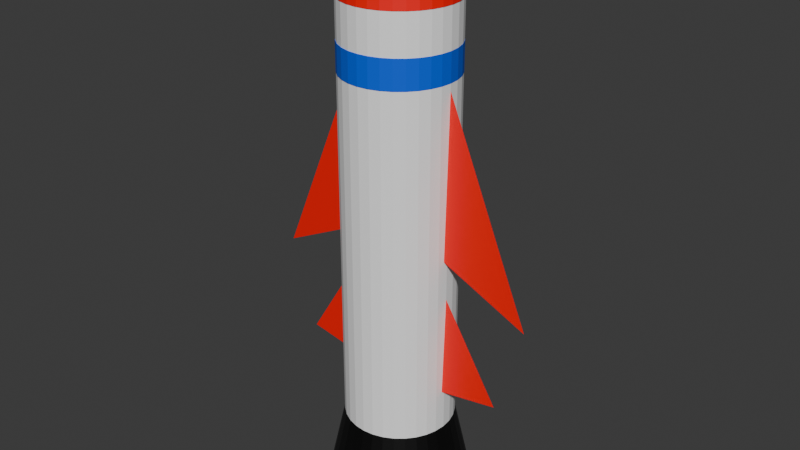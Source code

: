 # Source: Rocket.blend  (saved by Blender 4.5.91; exported with 4.5.12 LTS)
import bpy
from mathutils import Matrix  # noqa: F401  (used for matrix-valued properties, if any)

bpy.ops.wm.read_factory_settings(use_empty=True)
scene = bpy.context.scene
scene.name = 'Scene'

# ---- collections
col_main = bpy.data.collections.new('Main'); scene.collection.children.link(col_main)
col_wings = bpy.data.collections.new('Wings'); scene.collection.children.link(col_wings)
col_thruster = bpy.data.collections.new('Thruster'); scene.collection.children.link(col_thruster)
col_warhead = bpy.data.collections.new('Warhead'); scene.collection.children.link(col_warhead)

# ---- materials (node trees are filled in below, after node groups)
mat_material_002 = bpy.data.materials.new('Material.002')
mat_material_006 = bpy.data.materials.new('Material.006')
mat_material_003 = bpy.data.materials.new('Material.003')
mat_material_004 = bpy.data.materials.new('Material.004')
mat_material_001 = bpy.data.materials.new('Material.001')
mat_material_007 = bpy.data.materials.new('Material.007')

# ---- material node trees
mat_material_002.use_nodes = True; mat_material_002.node_tree.nodes.clear()
_N = mat_material_002.node_tree.nodes; _L = mat_material_002.node_tree.links
n0 = _N.new('ShaderNodeBsdfPrincipled'); n0.name = 'Principled BSDF'; n0.location = (-200, 100)
n0.inputs[0].default_value = (1.0, 1.0, 1.0, 1.0)
n1 = _N.new('ShaderNodeOutputMaterial'); n1.name = 'Material Output'; n1.location = (200, 100)
_L.new(n0.outputs[0], n1.inputs[0])
n1.is_active_output = True
mat_material_006.use_nodes = True; mat_material_006.node_tree.nodes.clear()
_N = mat_material_006.node_tree.nodes; _L = mat_material_006.node_tree.links
n0 = _N.new('ShaderNodeBsdfPrincipled'); n0.name = 'Principled BSDF'; n0.location = (-200, 100)
n0.inputs[0].default_value = (0.0, 0.1056, 0.8001, 1.0)
n1 = _N.new('ShaderNodeOutputMaterial'); n1.name = 'Material Output'; n1.location = (200, 100)
_L.new(n0.outputs[0], n1.inputs[0])
n1.is_active_output = True
mat_material_003.use_nodes = True; mat_material_003.node_tree.nodes.clear()
_N = mat_material_003.node_tree.nodes; _L = mat_material_003.node_tree.links
n0 = _N.new('ShaderNodeBsdfPrincipled'); n0.name = 'Principled BSDF'; n0.location = (-200, 100)
n0.inputs[0].default_value = (1.0, 0.0, 0.0, 1.0)
n1 = _N.new('ShaderNodeOutputMaterial'); n1.name = 'Material Output'; n1.location = (200, 100)
_L.new(n0.outputs[0], n1.inputs[0])
n1.is_active_output = True
mat_material_004.use_nodes = True; mat_material_004.node_tree.nodes.clear()
_N = mat_material_004.node_tree.nodes; _L = mat_material_004.node_tree.links
n0 = _N.new('ShaderNodeBsdfPrincipled'); n0.name = 'Principled BSDF'; n0.location = (-200, 100)
n0.inputs[0].default_value = (1.0, 0.0, 0.0, 1.0)
n1 = _N.new('ShaderNodeOutputMaterial'); n1.name = 'Material Output'; n1.location = (200, 100)
_L.new(n0.outputs[0], n1.inputs[0])
n1.is_active_output = True
mat_material_001.use_nodes = True; mat_material_001.node_tree.nodes.clear()
_N = mat_material_001.node_tree.nodes; _L = mat_material_001.node_tree.links
n0 = _N.new('ShaderNodeBsdfPrincipled'); n0.name = 'Principled BSDF'; n0.location = (-200, 100)
n0.inputs[0].default_value = (0.0, 0.0, 0.0, 1.0)
n1 = _N.new('ShaderNodeOutputMaterial'); n1.name = 'Material Output'; n1.location = (200, 100)
_L.new(n0.outputs[0], n1.inputs[0])
n1.is_active_output = True
mat_material_007.use_nodes = True; mat_material_007.node_tree.nodes.clear()
_N = mat_material_007.node_tree.nodes; _L = mat_material_007.node_tree.links
n0 = _N.new('ShaderNodeBsdfPrincipled'); n0.name = 'Principled BSDF'; n0.location = (-200, 100)
n0.inputs[0].default_value = (1.0, 0.0, 0.0, 1.0)
n1 = _N.new('ShaderNodeOutputMaterial'); n1.name = 'Material Output'; n1.location = (200, 100)
_L.new(n0.outputs[0], n1.inputs[0])
n1.is_active_output = True

# ---- world
world_world = bpy.data.worlds.new('World'); scene.world = world_world
world_world.use_nodes = True; world_world.node_tree.nodes.clear()
_N = world_world.node_tree.nodes; _L = world_world.node_tree.links
n0 = _N.new('ShaderNodeOutputWorld'); n0.name = 'World Output'; n0.location = (200, 100)
n1 = _N.new('ShaderNodeBackground'); n1.name = 'Background'; n1.location = (-200, 100)
n1.inputs[0].default_value = (0.05088, 0.05088, 0.05088, 1.0)
_L.new(n1.outputs[0], n0.inputs[0])
n0.is_active_output = True
world_world.color = (0.05088, 0.05088, 0.05088)
world_world.sun_shadow_jitter_overblur = 0.0

# ---- meshes
me_cylinder_001 = bpy.data.meshes.new('Cylinder.001')
me_cylinder_001.from_pydata([(1.046e-08, 0.3906, -1.5), (-7.742e-09, 0.3906, -1.25), (0.07621, 0.3831, -1.5), (0.07621, 0.3831, -1.25), (0.1495, 0.3609, -1.5), (0.1495, 0.3609, -1.25), (0.217, 0.3248, -1.5), (0.217, 0.3248, -1.25), (0.2762, 0.2762, -1.5), (0.2762, 0.2762, -1.25), (0.3248, 0.217, -1.5), (0.3248, 0.217, -1.25), (0.3609, 0.1495, -1.5), (0.3609, 0.1495, -1.25), (0.3831, 0.07621, -1.5), (0.3831, 0.07621, -1.25), (0.3906, 8.848e-09, -1.5), (0.3906, -1.135e-09, -1.25), (0.3831, -0.07621, -1.5), (0.3831, -0.07621, -1.25), (0.3609, -0.1495, -1.5), (0.3609, -0.1495, -1.25), (0.3248, -0.217, -1.5), (0.3248, -0.217, -1.25), (0.2762, -0.2762, -1.5), (0.2762, -0.2762, -1.25), (0.217, -0.3248, -1.5), (0.217, -0.3248, -1.25), (0.1495, -0.3609, -1.5), (0.1495, -0.3609, -1.25), (0.07621, -0.3831, -1.5), (0.07621, -0.3831, -1.25), (1.046e-08, -0.3906, -1.5), (-7.742e-09, -0.3906, -1.25), (-0.07621, -0.3831, -1.5), (-0.07621, -0.3831, -1.25), (-0.1495, -0.3609, -1.5), (-0.1495, -0.3609, -1.25), (-0.217, -0.3248, -1.5), (-0.217, -0.3248, -1.25), (-0.2762, -0.2762, -1.5), (-0.2762, -0.2762, -1.25), (-0.3248, -0.217, -1.5), (-0.3248, -0.217, -1.25), (-0.3609, -0.1495, -1.5), (-0.3609, -0.1495, -1.25), (-0.3831, -0.07621, -1.5), (-0.3831, -0.07621, -1.25), (-0.3906, 8.848e-09, -1.5), (-0.3906, -1.135e-09, -1.25), (-0.3831, 0.07621, -1.5), (-0.3831, 0.07621, -1.25), (-0.3609, 0.1495, -1.5), (-0.3609, 0.1495, -1.25), (-0.3248, 0.217, -1.5), (-0.3248, 0.217, -1.25), (-0.2762, 0.2762, -1.5), (-0.2762, 0.2762, -1.25), (-0.217, 0.3248, -1.5), (-0.217, 0.3248, -1.25), (-0.1495, 0.3609, -1.5), (-0.1495, 0.3609, -1.25), (-0.07621, 0.3831, -1.5), (-0.07621, 0.3831, -1.25), (0.07621, 0.3831, -1.25), (-7.742e-09, 0.3906, -1.25), (0.1495, 0.3609, -1.25), (0.217, 0.3248, -1.25), (0.2762, 0.2762, -1.25), (0.3248, 0.217, -1.25), (0.3609, 0.1495, -1.25), (0.3831, 0.07621, -1.25), (0.3906, -1.135e-09, -1.25), (0.3831, -0.07621, -1.25), (0.3609, -0.1495, -1.25), (0.3248, -0.217, -1.25), (0.2762, -0.2762, -1.25), (0.217, -0.3248, -1.25), (0.1495, -0.3609, -1.25), (0.07621, -0.3831, -1.25), (-7.742e-09, -0.3906, -1.25), (-0.07621, -0.3831, -1.25), (-0.1495, -0.3609, -1.25), (-0.217, -0.3248, -1.25), (-0.2762, -0.2762, -1.25), (-0.3248, -0.217, -1.25), (-0.3609, -0.1495, -1.25), (-0.3831, -0.07621, -1.25), (-0.3906, -1.135e-09, -1.25), (-0.3831, 0.07621, -1.25), (-0.3609, 0.1495, -1.25), (-0.3248, 0.217, -1.25), (-0.2762, 0.2762, -1.25), (-0.217, 0.3248, -1.25), (-0.1495, 0.3609, -1.25), (-0.07621, 0.3831, -1.25), (0.07621, 0.3831, -0.5), (-7.742e-09, 0.3906, -0.5), (0.1495, 0.3609, -0.5), (0.217, 0.3248, -0.5), (0.2762, 0.2762, -0.5), (0.3248, 0.217, -0.5), (0.3609, 0.1495, -0.5), (0.3831, 0.07621, -0.5), (0.3906, -1.135e-09, -0.5), (0.3831, -0.07621, -0.5), (0.3609, -0.1495, -0.5), (0.3248, -0.217, -0.5), (0.2762, -0.2762, -0.5), (0.217, -0.3248, -0.5), (0.1495, -0.3609, -0.5), (0.07621, -0.3831, -0.5), (-7.742e-09, -0.3906, -0.5), (-0.07621, -0.3831, -0.5), (-0.1495, -0.3609, -0.5), (-0.217, -0.3248, -0.5), (-0.2762, -0.2762, -0.5), (-0.3248, -0.217, -0.5), (-0.3609, -0.1495, -0.5), (-0.3831, -0.07621, -0.5), (-0.3906, -1.135e-09, -0.5), (-0.3831, 0.07621, -0.5), (-0.3609, 0.1495, -0.5), (-0.3248, 0.217, -0.5), (-0.2762, 0.2762, -0.5), (-0.217, 0.3248, -0.5), (-0.1495, 0.3609, -0.5), (-0.07621, 0.3831, -0.5), (0.07621, 0.3831, -0.25), (7.118e-09, 0.3906, -0.25), (0.1495, 0.3609, -0.25), (0.217, 0.3248, -0.25), (0.2762, 0.2762, -0.25), (0.3248, 0.217, -0.25), (0.3609, 0.1495, -0.25), (0.3831, 0.07621, -0.25), (0.3906, -1.135e-09, -0.25), (0.3831, -0.07621, -0.25), (0.3609, -0.1495, -0.25), (0.3248, -0.217, -0.25), (0.2762, -0.2762, -0.25), (0.217, -0.3248, -0.25), (0.1495, -0.3609, -0.25), (0.07621, -0.3831, -0.25), (7.118e-09, -0.3906, -0.25), (-0.07621, -0.3831, -0.25), (-0.1495, -0.3609, -0.25), (-0.217, -0.3248, -0.25), (-0.2762, -0.2762, -0.25), (-0.3248, -0.217, -0.25), (-0.3609, -0.1495, -0.25), (-0.3831, -0.07621, -0.25), (-0.3906, -1.135e-09, -0.25), (-0.3831, 0.07621, -0.25), (-0.3609, 0.1495, -0.25), (-0.3248, 0.217, -0.25), (-0.2762, 0.2762, -0.25), (-0.217, 0.3248, -0.25), (-0.1495, 0.3609, -0.25), (-0.07621, 0.3831, -0.25), (0.07621, 0.3831, 1.5), (6.607e-09, 0.3906, 1.5), (0.1495, 0.3609, 1.5), (0.217, 0.3248, 1.5), (0.2762, 0.2762, 1.5), (0.3248, 0.217, 1.5), (0.3609, 0.1495, 1.5), (0.3831, 0.07621, 1.5), (0.3906, -1.135e-09, 1.5), (0.3831, -0.07621, 1.5), (0.3609, -0.1495, 1.5), (0.3248, -0.217, 1.5), (0.2762, -0.2762, 1.5), (0.217, -0.3248, 1.5), (0.1495, -0.3609, 1.5), (0.07621, -0.3831, 1.5), (6.607e-09, -0.3906, 1.5), (-0.07621, -0.3831, 1.5), (-0.1495, -0.3609, 1.5), (-0.217, -0.3248, 1.5), (-0.2762, -0.2762, 1.5), (-0.3248, -0.217, 1.5), (-0.3609, -0.1495, 1.5), (-0.3831, -0.07621, 1.5), (-0.3906, -1.135e-09, 1.5), (-0.3831, 0.07621, 1.5), (-0.3609, 0.1495, 1.5), (-0.3248, 0.217, 1.5), (-0.2762, 0.2762, 1.5), (-0.217, 0.3248, 1.5), (-0.1495, 0.3609, 1.5), (-0.07621, 0.3831, 1.5)], [], [(0, 1, 3, 2), (2, 3, 5, 4), (4, 5, 7, 6), (6, 7, 9, 8), (8, 9, 11, 10), (10, 11, 13, 12), (12, 13, 15, 14), (14, 15, 17, 16), (16, 17, 19, 18), (18, 19, 21, 20), (20, 21, 23, 22), (22, 23, 25, 24), (24, 25, 27, 26), (26, 27, 29, 28), (28, 29, 31, 30), (30, 31, 33, 32), (32, 33, 35, 34), (34, 35, 37, 36), (36, 37, 39, 38), (38, 39, 41, 40), (40, 41, 43, 42), (42, 43, 45, 44), (44, 45, 47, 46), (46, 47, 49, 48), (48, 49, 51, 50), (50, 51, 53, 52), (52, 53, 55, 54), (54, 55, 57, 56), (56, 57, 59, 58), (58, 59, 61, 60), (41, 39, 83, 84), (60, 61, 63, 62), (62, 63, 1, 0), (0, 2, 4, 6, 8, 10, 12, 14, 16, 18, 20, 22, 24, 26, 28, 30, 32, 34, 36, 38, 40, 42, 44, 46, 48, 50, 52, 54, 56, 58, 60, 62), (95, 94, 126, 127), (59, 57, 92, 93), (15, 13, 70, 71), (33, 31, 79, 80), (51, 49, 88, 89), (7, 5, 66, 67), (25, 23, 75, 76), (43, 41, 84, 85), (61, 59, 93, 94), (17, 15, 71, 72), (35, 33, 80, 81), (53, 51, 89, 90), (9, 7, 67, 68), (27, 25, 76, 77), (45, 43, 85, 86), (63, 61, 94, 95), (19, 17, 72, 73), (37, 35, 81, 82), (55, 53, 90, 91), (11, 9, 68, 69), (29, 27, 77, 78), (47, 45, 86, 87), (3, 1, 65, 64), (1, 63, 95, 65), (21, 19, 73, 74), (39, 37, 82, 83), (57, 55, 91, 92), (13, 11, 69, 70), (31, 29, 78, 79), (49, 47, 87, 88), (5, 3, 64, 66), (23, 21, 74, 75), (104, 103, 135, 136), (82, 81, 113, 114), (69, 68, 100, 101), (65, 95, 127, 97), (83, 82, 114, 115), (70, 69, 101, 102), (84, 83, 115, 116), (71, 70, 102, 103), (85, 84, 116, 117), (72, 71, 103, 104), (86, 85, 117, 118), (73, 72, 104, 105), (87, 86, 118, 119), (74, 73, 105, 106), (88, 87, 119, 120), (75, 74, 106, 107), (89, 88, 120, 121), (76, 75, 107, 108), (90, 89, 121, 122), (77, 76, 108, 109), (91, 90, 122, 123), (78, 77, 109, 110), (64, 65, 97, 96), (92, 91, 123, 124), (79, 78, 110, 111), (66, 64, 96, 98), (93, 92, 124, 125), (80, 79, 111, 112), (67, 66, 98, 99), (94, 93, 125, 126), (81, 80, 112, 113), (68, 67, 99, 100), (139, 138, 170, 171), (118, 117, 149, 150), (105, 104, 136, 137), (119, 118, 150, 151), (106, 105, 137, 138), (120, 119, 151, 152), (107, 106, 138, 139), (121, 120, 152, 153), (108, 107, 139, 140), (122, 121, 153, 154), (109, 108, 140, 141), (123, 122, 154, 155), (110, 109, 141, 142), (96, 97, 129, 128), (124, 123, 155, 156), (111, 110, 142, 143), (98, 96, 128, 130), (125, 124, 156, 157), (112, 111, 143, 144), (99, 98, 130, 131), (126, 125, 157, 158), (113, 112, 144, 145), (100, 99, 131, 132), (127, 126, 158, 159), (114, 113, 145, 146), (101, 100, 132, 133), (97, 127, 159, 129), (115, 114, 146, 147), (102, 101, 133, 134), (116, 115, 147, 148), (103, 102, 134, 135), (117, 116, 148, 149), (160, 161, 191, 190, 189, 188, 187, 186, 185, 184, 183, 182, 181, 180, 179, 178, 177, 176, 175, 174, 173, 172, 171, 170, 169, 168, 167, 166, 165, 164, 163, 162), (153, 152, 184, 185), (140, 139, 171, 172), (154, 153, 185, 186), (141, 140, 172, 173), (155, 154, 186, 187), (142, 141, 173, 174), (128, 129, 161, 160), (156, 155, 187, 188), (143, 142, 174, 175), (130, 128, 160, 162), (157, 156, 188, 189), (144, 143, 175, 176), (131, 130, 162, 163), (158, 157, 189, 190), (145, 144, 176, 177), (132, 131, 163, 164), (159, 158, 190, 191), (146, 145, 177, 178), (133, 132, 164, 165), (129, 159, 191, 161), (147, 146, 178, 179), (134, 133, 165, 166), (148, 147, 179, 180), (135, 134, 166, 167), (149, 148, 180, 181), (136, 135, 167, 168), (150, 149, 181, 182), (137, 136, 168, 169), (151, 150, 182, 183), (138, 137, 169, 170), (152, 151, 183, 184)])
_uv = me_cylinder_001.uv_layers.new(name='UVMap')
_uv.uv.foreach_set('vector', [1.0, 0.5, 1.0, 1.0, 0.9688, 1.0, 0.9688, 0.5, 0.9688, 0.5, 0.9688, 1.0, 0.9375, 1.0, 0.9375, 0.5, 0.9375, 0.5, 0.9375, 1.0, 0.9062, 1.0, 0.9062, 0.5, 0.9062, 0.5, 0.9062, 1.0, 0.875, 1.0, 0.875, 0.5, 0.875, 0.5, 0.875, 1.0, 0.8438, 1.0, 0.8438, 0.5, 0.8438, 0.5, 0.8438, 1.0, 0.8125, 1.0, 0.8125, 0.5, 0.8125, 0.5, 0.8125, 1.0, 0.7812, 1.0, 0.7812, 0.5, 0.7812, 0.5, 0.7812, 1.0, 0.75, 1.0, 0.75, 0.5, 0.75, 0.5, 0.75, 1.0, 0.7188, 1.0, 0.7188, 0.5, 0.7188, 0.5, 0.7188, 1.0, 0.6875, 1.0, 0.6875, 0.5, 0.6875, 0.5, 0.6875, 1.0, 0.6562, 1.0, 0.6562, 0.5, 0.6562, 0.5, 0.6562, 1.0, 0.625, 1.0, 0.625, 0.5, 0.625, 0.5, 0.625, 1.0, 0.5938, 1.0, 0.5938, 0.5, 0.5938, 0.5, 0.5938, 1.0, 0.5625, 1.0, 0.5625, 0.5, 0.5625, 0.5, 0.5625, 1.0, 0.5312, 1.0, 0.5312, 0.5, 0.5312, 0.5, 0.5312, 1.0, 0.5, 1.0, 0.5, 0.5, 0.5, 0.5, 0.5, 1.0, 0.4688, 1.0, 0.4688, 0.5, 0.4688, 0.5, 0.4688, 1.0, 0.4375, 1.0, 0.4375, 0.5, 0.4375, 0.5, 0.4375, 1.0, 0.4062, 1.0, 0.4062, 0.5, 0.4062, 0.5, 0.4062, 1.0, 0.375, 1.0, 0.375, 0.5, 0.375, 0.5, 0.375, 1.0, 0.3438, 1.0, 0.3438, 0.5, 0.3438, 0.5, 0.3438, 1.0, 0.3125, 1.0, 0.3125, 0.5, 0.3125, 0.5, 0.3125, 1.0, 0.2812, 1.0, 0.2812, 0.5, 0.2812, 0.5, 0.2812, 1.0, 0.25, 1.0, 0.25, 0.5, 0.25, 0.5, 0.25, 1.0, 0.2188, 1.0, 0.2188, 0.5, 0.2188, 0.5, 0.2188, 1.0, 0.1875, 1.0, 0.1875, 0.5, 0.1875, 0.5, 0.1875, 1.0, 0.1562, 1.0, 0.1562, 0.5, 0.1562, 0.5, 0.1562, 1.0, 0.125, 1.0, 0.125, 0.5, 0.125, 0.5, 0.125, 1.0, 0.09375, 1.0, 0.09375, 0.5, 0.09375, 0.5, 0.09375, 1.0, 0.0625, 1.0, 0.0625, 0.5, 0.375, 1.0, 0.4062, 1.0, 0.4062, 1.0, 0.375, 1.0, 0.0625, 0.5, 0.0625, 1.0, 0.03125, 1.0, 0.03125, 0.5, 0.03125, 0.5, 0.03125, 1.0, 0.0, 1.0, 0.0, 0.5, 0.75, 0.49, 0.7968, 0.4854, 0.8418, 0.4717, 0.8833, 0.4496, 0.9197, 0.4197, 0.9496, 0.3833, 0.9717, 0.3418, 0.9854, 0.2968, 0.99, 0.25, 0.9854, 0.2032, 0.9717, 0.1582, 0.9496, 0.1167, 0.9197, 0.08029, 0.8833, 0.05045, 0.8418, 0.02827, 0.7968, 0.01461, 0.75, 0.01, 0.7032, 0.01461, 0.6582, 0.02827, 0.6167, 0.05045, 0.5803, 0.08029, 0.5504, 0.1167, 0.5283, 0.1582, 0.5146, 0.2032, 0.51, 0.25, 0.5146, 0.2968, 0.5283, 0.3418, 0.5504, 0.3833, 0.5803, 0.4197, 0.6167, 0.4496, 0.6582, 0.4717, 0.7032, 0.4854, 0.03125, 1.0, 0.0625, 1.0, 0.0625, 1.0, 0.03125, 1.0, 0.09375, 1.0, 0.125, 1.0, 0.125, 1.0, 0.09375, 1.0, 0.7812, 1.0, 0.8125, 1.0, 0.8125, 1.0, 0.7812, 1.0, 0.5, 1.0, 0.5312, 1.0, 0.5312, 1.0, 0.5, 1.0, 0.2188, 1.0, 0.25, 1.0, 0.25, 1.0, 0.2188, 1.0, 0.9062, 1.0, 0.9375, 1.0, 0.9375, 1.0, 0.9062, 1.0, 0.625, 1.0, 0.6562, 1.0, 0.6562, 1.0, 0.625, 1.0, 0.3438, 1.0, 0.375, 1.0, 0.375, 1.0, 0.3438, 1.0, 0.0625, 1.0, 0.09375, 1.0, 0.09375, 1.0, 0.0625, 1.0, 0.75, 1.0, 0.7812, 1.0, 0.7812, 1.0, 0.75, 1.0, 0.4688, 1.0, 0.5, 1.0, 0.5, 1.0, 0.4688, 1.0, 0.1875, 1.0, 0.2188, 1.0, 0.2188, 1.0, 0.1875, 1.0, 0.875, 1.0, 0.9062, 1.0, 0.9062, 1.0, 0.875, 1.0, 0.5938, 1.0, 0.625, 1.0, 0.625, 1.0, 0.5938, 1.0, 0.3125, 1.0, 0.3438, 1.0, 0.3438, 1.0, 0.3125, 1.0, 0.03125, 1.0, 0.0625, 1.0, 0.0625, 1.0, 0.03125, 1.0, 0.7188, 1.0, 0.75, 1.0, 0.75, 1.0, 0.7188, 1.0, 0.4375, 1.0, 0.4688, 1.0, 0.4688, 1.0, 0.4375, 1.0, 0.1562, 1.0, 0.1875, 1.0, 0.1875, 1.0, 0.1562, 1.0, 0.8438, 1.0, 0.875, 1.0, 0.875, 1.0, 0.8438, 1.0, 0.5625, 1.0, 0.5938, 1.0, 0.5938, 1.0, 0.5625, 1.0, 0.2812, 1.0, 0.3125, 1.0, 0.3125, 1.0, 0.2812, 1.0, 0.9688, 1.0, 1.0, 1.0, 1.0, 1.0, 0.9688, 1.0, 0.0, 1.0, 0.03125, 1.0, 0.03125, 1.0, 0.0, 1.0, 0.6875, 1.0, 0.7188, 1.0, 0.7188, 1.0, 0.6875, 1.0, 0.4062, 1.0, 0.4375, 1.0, 0.4375, 1.0, 0.4062, 1.0, 0.125, 1.0, 0.1562, 1.0, 0.1562, 1.0, 0.125, 1.0, 0.8125, 1.0, 0.8438, 1.0, 0.8438, 1.0, 0.8125, 1.0, 0.5312, 1.0, 0.5625, 1.0, 0.5625, 1.0, 0.5312, 1.0, 0.25, 1.0, 0.2812, 1.0, 0.2812, 1.0, 0.25, 1.0, 0.9375, 1.0, 0.9688, 1.0, 0.9688, 1.0, 0.9375, 1.0, 0.6562, 1.0, 0.6875, 1.0, 0.6875, 1.0, 0.6562, 1.0, 0.75, 1.0, 0.7812, 1.0, 0.7812, 1.0, 0.75, 1.0, 0.4375, 1.0, 0.4688, 1.0, 0.4688, 1.0, 0.4375, 1.0, 0.8438, 1.0, 0.875, 1.0, 0.875, 1.0, 0.8438, 1.0, 0.0, 1.0, 0.03125, 1.0, 0.03125, 1.0, 0.0, 1.0, 0.4062, 1.0, 0.4375, 1.0, 0.4375, 1.0, 0.4062, 1.0, 0.8125, 1.0, 0.8438, 1.0, 0.8438, 1.0, 0.8125, 1.0, 0.375, 1.0, 0.4062, 1.0, 0.4062, 1.0, 0.375, 1.0, 0.7812, 1.0, 0.8125, 1.0, 0.8125, 1.0, 0.7812, 1.0, 0.3438, 1.0, 0.375, 1.0, 0.375, 1.0, 0.3438, 1.0, 0.75, 1.0, 0.7812, 1.0, 0.7812, 1.0, 0.75, 1.0, 0.3125, 1.0, 0.3438, 1.0, 0.3438, 1.0, 0.3125, 1.0, 0.7188, 1.0, 0.75, 1.0, 0.75, 1.0, 0.7188, 1.0, 0.2812, 1.0, 0.3125, 1.0, 0.3125, 1.0, 0.2812, 1.0, 0.6875, 1.0, 0.7188, 1.0, 0.7188, 1.0, 0.6875, 1.0, 0.25, 1.0, 0.2812, 1.0, 0.2812, 1.0, 0.25, 1.0, 0.6562, 1.0, 0.6875, 1.0, 0.6875, 1.0, 0.6562, 1.0, 0.2188, 1.0, 0.25, 1.0, 0.25, 1.0, 0.2188, 1.0, 0.625, 1.0, 0.6562, 1.0, 0.6562, 1.0, 0.625, 1.0, 0.1875, 1.0, 0.2188, 1.0, 0.2188, 1.0, 0.1875, 1.0, 0.5938, 1.0, 0.625, 1.0, 0.625, 1.0, 0.5938, 1.0, 0.1562, 1.0, 0.1875, 1.0, 0.1875, 1.0, 0.1562, 1.0, 0.5625, 1.0, 0.5938, 1.0, 0.5938, 1.0, 0.5625, 1.0, 0.9688, 1.0, 1.0, 1.0, 1.0, 1.0, 0.9688, 1.0, 0.125, 1.0, 0.1562, 1.0, 0.1562, 1.0, 0.125, 1.0, 0.5312, 1.0, 0.5625, 1.0, 0.5625, 1.0, 0.5312, 1.0, 0.9375, 1.0, 0.9688, 1.0, 0.9688, 1.0, 0.9375, 1.0, 0.09375, 1.0, 0.125, 1.0, 0.125, 1.0, 0.09375, 1.0, 0.5, 1.0, 0.5312, 1.0, 0.5312, 1.0, 0.5, 1.0, 0.9062, 1.0, 0.9375, 1.0, 0.9375, 1.0, 0.9062, 1.0, 0.0625, 1.0, 0.09375, 1.0, 0.09375, 1.0, 0.0625, 1.0, 0.4688, 1.0, 0.5, 1.0, 0.5, 1.0, 0.4688, 1.0, 0.875, 1.0, 0.9062, 1.0, 0.9062, 1.0, 0.875, 1.0, 0.6562, 1.0, 0.6875, 1.0, 0.6875, 1.0, 0.6562, 1.0, 0.3125, 1.0, 0.3438, 1.0, 0.3438, 1.0, 0.3125, 1.0, 0.7188, 1.0, 0.75, 1.0, 0.75, 1.0, 0.7188, 1.0, 0.2812, 1.0, 0.3125, 1.0, 0.3125, 1.0, 0.2812, 1.0, 0.6875, 1.0, 0.7188, 1.0, 0.7188, 1.0, 0.6875, 1.0, 0.25, 1.0, 0.2812, 1.0, 0.2812, 1.0, 0.25, 1.0, 0.6562, 1.0, 0.6875, 1.0, 0.6875, 1.0, 0.6562, 1.0, 0.2188, 1.0, 0.25, 1.0, 0.25, 1.0, 0.2188, 1.0, 0.625, 1.0, 0.6562, 1.0, 0.6562, 1.0, 0.625, 1.0, 0.1875, 1.0, 0.2188, 1.0, 0.2188, 1.0, 0.1875, 1.0, 0.5938, 1.0, 0.625, 1.0, 0.625, 1.0, 0.5938, 1.0, 0.1562, 1.0, 0.1875, 1.0, 0.1875, 1.0, 0.1562, 1.0, 0.5625, 1.0, 0.5938, 1.0, 0.5938, 1.0, 0.5625, 1.0, 0.9688, 1.0, 1.0, 1.0, 1.0, 1.0, 0.9688, 1.0, 0.125, 1.0, 0.1562, 1.0, 0.1562, 1.0, 0.125, 1.0, 0.5312, 1.0, 0.5625, 1.0, 0.5625, 1.0, 0.5312, 1.0, 0.9375, 1.0, 0.9688, 1.0, 0.9688, 1.0, 0.9375, 1.0, 0.09375, 1.0, 0.125, 1.0, 0.125, 1.0, 0.09375, 1.0, 0.5, 1.0, 0.5312, 1.0, 0.5312, 1.0, 0.5, 1.0, 0.9062, 1.0, 0.9375, 1.0, 0.9375, 1.0, 0.9062, 1.0, 0.0625, 1.0, 0.09375, 1.0, 0.09375, 1.0, 0.0625, 1.0, 0.4688, 1.0, 0.5, 1.0, 0.5, 1.0, 0.4688, 1.0, 0.875, 1.0, 0.9062, 1.0, 0.9062, 1.0, 0.875, 1.0, 0.03125, 1.0, 0.0625, 1.0, 0.0625, 1.0, 0.03125, 1.0, 0.4375, 1.0, 0.4688, 1.0, 0.4688, 1.0, 0.4375, 1.0, 0.8438, 1.0, 0.875, 1.0, 0.875, 1.0, 0.8438, 1.0, 0.0, 1.0, 0.03125, 1.0, 0.03125, 1.0, 0.0, 1.0, 0.4062, 1.0, 0.4375, 1.0, 0.4375, 1.0, 0.4062, 1.0, 0.8125, 1.0, 0.8438, 1.0, 0.8438, 1.0, 0.8125, 1.0, 0.375, 1.0, 0.4062, 1.0, 0.4062, 1.0, 0.375, 1.0, 0.7812, 1.0, 0.8125, 1.0, 0.8125, 1.0, 0.7812, 1.0, 0.3438, 1.0, 0.375, 1.0, 0.375, 1.0, 0.3438, 1.0, 0.2968, 0.4854, 0.25, 0.49, 0.2032, 0.4854, 0.1582, 0.4717, 0.1167, 0.4496, 0.08029, 0.4197, 0.05045, 0.3833, 0.02827, 0.3418, 0.01461, 0.2968, 0.01, 0.25, 0.01461, 0.2032, 0.02827, 0.1582, 0.05045, 0.1167, 0.08029, 0.08029, 0.1167, 0.05045, 0.1582, 0.02827, 0.2032, 0.01461, 0.25, 0.01, 0.2968, 0.01461, 0.3418, 0.02827, 0.3833, 0.05045, 0.4197, 0.08029, 0.4496, 0.1167, 0.4717, 0.1582, 0.4854, 0.2032, 0.49, 0.25, 0.4854, 0.2968, 0.4717, 0.3418, 0.4496, 0.3833, 0.4197, 0.4197, 0.3833, 0.4496, 0.3418, 0.4717, 0.2188, 1.0, 0.25, 1.0, 0.25, 1.0, 0.2188, 1.0, 0.625, 1.0, 0.6562, 1.0, 0.6562, 1.0, 0.625, 1.0, 0.1875, 1.0, 0.2188, 1.0, 0.2188, 1.0, 0.1875, 1.0, 0.5938, 1.0, 0.625, 1.0, 0.625, 1.0, 0.5938, 1.0, 0.1562, 1.0, 0.1875, 1.0, 0.1875, 1.0, 0.1562, 1.0, 0.5625, 1.0, 0.5938, 1.0, 0.5938, 1.0, 0.5625, 1.0, 0.9688, 1.0, 1.0, 1.0, 1.0, 1.0, 0.9688, 1.0, 0.125, 1.0, 0.1562, 1.0, 0.1562, 1.0, 0.125, 1.0, 0.5312, 1.0, 0.5625, 1.0, 0.5625, 1.0, 0.5312, 1.0, 0.9375, 1.0, 0.9688, 1.0, 0.9688, 1.0, 0.9375, 1.0, 0.09375, 1.0, 0.125, 1.0, 0.125, 1.0, 0.09375, 1.0, 0.5, 1.0, 0.5312, 1.0, 0.5312, 1.0, 0.5, 1.0, 0.9062, 1.0, 0.9375, 1.0, 0.9375, 1.0, 0.9062, 1.0, 0.0625, 1.0, 0.09375, 1.0, 0.09375, 1.0, 0.0625, 1.0, 0.4688, 1.0, 0.5, 1.0, 0.5, 1.0, 0.4688, 1.0, 0.875, 1.0, 0.9062, 1.0, 0.9062, 1.0, 0.875, 1.0, 0.03125, 1.0, 0.0625, 1.0, 0.0625, 1.0, 0.03125, 1.0, 0.4375, 1.0, 0.4688, 1.0, 0.4688, 1.0, 0.4375, 1.0, 0.8438, 1.0, 0.875, 1.0, 0.875, 1.0, 0.8438, 1.0, 0.0, 1.0, 0.03125, 1.0, 0.03125, 1.0, 0.0, 1.0, 0.4062, 1.0, 0.4375, 1.0, 0.4375, 1.0, 0.4062, 1.0, 0.8125, 1.0, 0.8438, 1.0, 0.8438, 1.0, 0.8125, 1.0, 0.375, 1.0, 0.4062, 1.0, 0.4062, 1.0, 0.375, 1.0, 0.7812, 1.0, 0.8125, 1.0, 0.8125, 1.0, 0.7812, 1.0, 0.3438, 1.0, 0.375, 1.0, 0.375, 1.0, 0.3438, 1.0, 0.75, 1.0, 0.7812, 1.0, 0.7812, 1.0, 0.75, 1.0, 0.3125, 1.0, 0.3438, 1.0, 0.3438, 1.0, 0.3125, 1.0, 0.7188, 1.0, 0.75, 1.0, 0.75, 1.0, 0.7188, 1.0, 0.2812, 1.0, 0.3125, 1.0, 0.3125, 1.0, 0.2812, 1.0, 0.6875, 1.0, 0.7188, 1.0, 0.7188, 1.0, 0.6875, 1.0, 0.25, 1.0, 0.2812, 1.0, 0.2812, 1.0, 0.25, 1.0])
me_cylinder_001.materials.append(mat_material_002)
me_cylinder_001.update()
me_cylinder_003 = bpy.data.meshes.new('Cylinder.003')
me_cylinder_003.from_pydata([(-0.0009903, 0.4407, 0.9249), (-0.0009903, 0.4407, 1.125), (0.07593, 0.4332, 0.9249), (0.07593, 0.4332, 1.125), (0.1499, 0.4107, 0.9249), (0.1499, 0.4107, 1.125), (0.2181, 0.3743, 0.9249), (0.2181, 0.3743, 1.125), (0.2778, 0.3253, 0.9249), (0.2778, 0.3253, 1.125), (0.3269, 0.2655, 0.9249), (0.3269, 0.2655, 1.125), (0.3633, 0.1973, 0.9249), (0.3633, 0.1973, 1.125), (0.3857, 0.1234, 0.9249), (0.3857, 0.1234, 1.125), (0.3933, 0.04645, 0.9249), (0.3933, 0.04645, 1.125), (0.3857, -0.03048, 0.9249), (0.3857, -0.03048, 1.125), (0.3633, -0.1044, 0.9249), (0.3633, -0.1044, 1.125), (0.3269, -0.1726, 0.9249), (0.3269, -0.1726, 1.125), (0.2778, -0.2324, 0.9249), (0.2778, -0.2324, 1.125), (0.2181, -0.2814, 0.9249), (0.2181, -0.2814, 1.125), (0.1499, -0.3178, 0.9249), (0.1499, -0.3178, 1.125), (0.07593, -0.3403, 0.9249), (0.07593, -0.3403, 1.125), (-0.0009903, -0.3478, 0.9249), (-0.0009903, -0.3478, 1.125), (-0.07791, -0.3403, 0.9249), (-0.07791, -0.3403, 1.125), (-0.1519, -0.3178, 0.9249), (-0.1519, -0.3178, 1.125), (-0.22, -0.2814, 0.9249), (-0.22, -0.2814, 1.125), (-0.2798, -0.2324, 0.9249), (-0.2798, -0.2324, 1.125), (-0.3288, -0.1726, 0.9249), (-0.3288, -0.1726, 1.125), (-0.3653, -0.1044, 0.9249), (-0.3653, -0.1044, 1.125), (-0.3877, -0.03048, 0.9249), (-0.3877, -0.03048, 1.125), (-0.3953, 0.04645, 0.9249), (-0.3953, 0.04645, 1.125), (-0.3877, 0.1234, 0.9249), (-0.3877, 0.1234, 1.125), (-0.3653, 0.1973, 0.9249), (-0.3653, 0.1973, 1.125), (-0.3288, 0.2655, 0.9249), (-0.3288, 0.2655, 1.125), (-0.2798, 0.3253, 0.9249), (-0.2798, 0.3253, 1.125), (-0.22, 0.3743, 0.9249), (-0.22, 0.3743, 1.125), (-0.1519, 0.4107, 0.9249), (-0.1519, 0.4107, 1.125), (-0.07791, 0.4332, 0.9249), (-0.07791, 0.4332, 1.125)], [], [(0, 1, 3, 2), (2, 3, 5, 4), (4, 5, 7, 6), (6, 7, 9, 8), (8, 9, 11, 10), (10, 11, 13, 12), (12, 13, 15, 14), (14, 15, 17, 16), (16, 17, 19, 18), (18, 19, 21, 20), (20, 21, 23, 22), (22, 23, 25, 24), (24, 25, 27, 26), (26, 27, 29, 28), (28, 29, 31, 30), (30, 31, 33, 32), (32, 33, 35, 34), (34, 35, 37, 36), (36, 37, 39, 38), (38, 39, 41, 40), (40, 41, 43, 42), (42, 43, 45, 44), (44, 45, 47, 46), (46, 47, 49, 48), (48, 49, 51, 50), (50, 51, 53, 52), (52, 53, 55, 54), (54, 55, 57, 56), (56, 57, 59, 58), (58, 59, 61, 60), (3, 1, 63, 61, 59, 57, 55, 53, 51, 49, 47, 45, 43, 41, 39, 37, 35, 33, 31, 29, 27, 25, 23, 21, 19, 17, 15, 13, 11, 9, 7, 5), (60, 61, 63, 62), (62, 63, 1, 0), (0, 2, 4, 6, 8, 10, 12, 14, 16, 18, 20, 22, 24, 26, 28, 30, 32, 34, 36, 38, 40, 42, 44, 46, 48, 50, 52, 54, 56, 58, 60, 62)])
_uv = me_cylinder_003.uv_layers.new(name='UVMap')
_uv.uv.foreach_set('vector', [1.0, 0.5, 1.0, 1.0, 0.9688, 1.0, 0.9688, 0.5, 0.9688, 0.5, 0.9688, 1.0, 0.9375, 1.0, 0.9375, 0.5, 0.9375, 0.5, 0.9375, 1.0, 0.9062, 1.0, 0.9062, 0.5, 0.9062, 0.5, 0.9062, 1.0, 0.875, 1.0, 0.875, 0.5, 0.875, 0.5, 0.875, 1.0, 0.8438, 1.0, 0.8438, 0.5, 0.8438, 0.5, 0.8438, 1.0, 0.8125, 1.0, 0.8125, 0.5, 0.8125, 0.5, 0.8125, 1.0, 0.7812, 1.0, 0.7812, 0.5, 0.7812, 0.5, 0.7812, 1.0, 0.75, 1.0, 0.75, 0.5, 0.75, 0.5, 0.75, 1.0, 0.7188, 1.0, 0.7188, 0.5, 0.7188, 0.5, 0.7188, 1.0, 0.6875, 1.0, 0.6875, 0.5, 0.6875, 0.5, 0.6875, 1.0, 0.6562, 1.0, 0.6562, 0.5, 0.6562, 0.5, 0.6562, 1.0, 0.625, 1.0, 0.625, 0.5, 0.625, 0.5, 0.625, 1.0, 0.5938, 1.0, 0.5938, 0.5, 0.5938, 0.5, 0.5938, 1.0, 0.5625, 1.0, 0.5625, 0.5, 0.5625, 0.5, 0.5625, 1.0, 0.5312, 1.0, 0.5312, 0.5, 0.5312, 0.5, 0.5312, 1.0, 0.5, 1.0, 0.5, 0.5, 0.5, 0.5, 0.5, 1.0, 0.4688, 1.0, 0.4688, 0.5, 0.4688, 0.5, 0.4688, 1.0, 0.4375, 1.0, 0.4375, 0.5, 0.4375, 0.5, 0.4375, 1.0, 0.4062, 1.0, 0.4062, 0.5, 0.4062, 0.5, 0.4062, 1.0, 0.375, 1.0, 0.375, 0.5, 0.375, 0.5, 0.375, 1.0, 0.3438, 1.0, 0.3438, 0.5, 0.3438, 0.5, 0.3438, 1.0, 0.3125, 1.0, 0.3125, 0.5, 0.3125, 0.5, 0.3125, 1.0, 0.2812, 1.0, 0.2812, 0.5, 0.2812, 0.5, 0.2812, 1.0, 0.25, 1.0, 0.25, 0.5, 0.25, 0.5, 0.25, 1.0, 0.2188, 1.0, 0.2188, 0.5, 0.2188, 0.5, 0.2188, 1.0, 0.1875, 1.0, 0.1875, 0.5, 0.1875, 0.5, 0.1875, 1.0, 0.1562, 1.0, 0.1562, 0.5, 0.1562, 0.5, 0.1562, 1.0, 0.125, 1.0, 0.125, 0.5, 0.125, 0.5, 0.125, 1.0, 0.09375, 1.0, 0.09375, 0.5, 0.09375, 0.5, 0.09375, 1.0, 0.0625, 1.0, 0.0625, 0.5, 0.2968, 0.4854, 0.25, 0.49, 0.2032, 0.4854, 0.1582, 0.4717, 0.1167, 0.4496, 0.08029, 0.4197, 0.05045, 0.3833, 0.02827, 0.3418, 0.01461, 0.2968, 0.01, 0.25, 0.01461, 0.2032, 0.02827, 0.1582, 0.05045, 0.1167, 0.08029, 0.08029, 0.1167, 0.05045, 0.1582, 0.02827, 0.2032, 0.01461, 0.25, 0.01, 0.2968, 0.01461, 0.3418, 0.02827, 0.3833, 0.05045, 0.4197, 0.08029, 0.4496, 0.1167, 0.4717, 0.1582, 0.4854, 0.2032, 0.49, 0.25, 0.4854, 0.2968, 0.4717, 0.3418, 0.4496, 0.3833, 0.4197, 0.4197, 0.3833, 0.4496, 0.3418, 0.4717, 0.0625, 0.5, 0.0625, 1.0, 0.03125, 1.0, 0.03125, 0.5, 0.03125, 0.5, 0.03125, 1.0, 0.0, 1.0, 0.0, 0.5, 0.75, 0.49, 0.7968, 0.4854, 0.8418, 0.4717, 0.8833, 0.4496, 0.9197, 0.4197, 0.9496, 0.3833, 0.9717, 0.3418, 0.9854, 0.2968, 0.99, 0.25, 0.9854, 0.2032, 0.9717, 0.1582, 0.9496, 0.1167, 0.9197, 0.08029, 0.8833, 0.05045, 0.8418, 0.02827, 0.7968, 0.01461, 0.75, 0.01, 0.7032, 0.01461, 0.6582, 0.02827, 0.6167, 0.05045, 0.5803, 0.08029, 0.5504, 0.1167, 0.5283, 0.1582, 0.5146, 0.2032, 0.51, 0.25, 0.5146, 0.2968, 0.5283, 0.3418, 0.5504, 0.3833, 0.5803, 0.4197, 0.6167, 0.4496, 0.6582, 0.4717, 0.7032, 0.4854])
me_cylinder_003.materials.append(mat_material_006)
me_cylinder_003.update()
me_cube_001 = bpy.data.meshes.new('Cube.001')
me_cube_001.from_pydata([(0.0, -0.0467, 0.75), (0.0, 0.0, 1.5), (-0.8, 0.0, 0.85), (-0.3715, 0.0, 1.549), (0.0, 0.0467, 0.75), (0.0, 0.0, 1.5), (-0.8, 0.0, 0.85), (-0.3715, 0.0, 1.549)], [], [(0, 1, 3, 2), (2, 3, 7, 6), (6, 7, 5, 4), (4, 5, 1, 0), (2, 6, 4, 0), (7, 3, 1, 5)])
_uv = me_cube_001.uv_layers.new(name='UVMap')
_uv.uv.foreach_set('vector', [0.375, 0.0, 0.625, 0.0, 0.625, 0.25, 0.375, 0.25, 0.375, 0.25, 0.625, 0.25, 0.625, 0.5, 0.375, 0.5, 0.375, 0.5, 0.625, 0.5, 0.625, 0.75, 0.375, 0.75, 0.375, 0.75, 0.625, 0.75, 0.625, 1.0, 0.375, 1.0, 0.125, 0.5, 0.375, 0.5, 0.375, 0.75, 0.125, 0.75, 0.625, 0.5, 0.875, 0.5, 0.875, 0.75, 0.625, 0.75])
me_cube_001.materials.append(mat_material_003)
me_cube_001.update()
me_cube_002 = bpy.data.meshes.new('Cube.002')
me_cube_002.from_pydata([(0.0, -0.0467, 0.6801), (0.0, 0.0, 1.68), (-1.0, 0.0, 0.1801), (-0.3715, 0.0, 1.68), (0.0, 0.0467, 0.6801), (0.0, 0.0, 1.68), (-1.0, 0.0, 0.1801), (-0.3715, 0.0, 1.68)], [], [(0, 1, 3, 2), (2, 3, 7, 6), (6, 7, 5, 4), (4, 5, 1, 0), (2, 6, 4, 0), (7, 3, 1, 5)])
_uv = me_cube_002.uv_layers.new(name='UVMap')
_uv.uv.foreach_set('vector', [0.375, 0.0, 0.625, 0.0, 0.625, 0.25, 0.375, 0.25, 0.375, 0.25, 0.625, 0.25, 0.625, 0.5, 0.375, 0.5, 0.375, 0.5, 0.625, 0.5, 0.625, 0.75, 0.375, 0.75, 0.375, 0.75, 0.625, 0.75, 0.625, 1.0, 0.375, 1.0, 0.125, 0.5, 0.375, 0.5, 0.375, 0.75, 0.125, 0.75, 0.625, 0.5, 0.875, 0.5, 0.875, 0.75, 0.625, 0.75])
me_cube_002.materials.append(mat_material_004)
me_cube_002.update()
me_cylinder = bpy.data.meshes.new('Cylinder')
me_cylinder.from_pydata([(6.054e-09, 0.5, 5.96e-08), (-7.742e-09, 0.3906, 0.5), (0.09755, 0.4904, 5.96e-08), (0.07621, 0.3831, 0.5), (0.1913, 0.4619, 5.96e-08), (0.1495, 0.3609, 0.5), (0.2778, 0.4157, 5.96e-08), (0.217, 0.3248, 0.5), (0.3536, 0.3536, 5.96e-08), (0.2762, 0.2762, 0.5), (0.4157, 0.2778, 5.96e-08), (0.3248, 0.217, 0.5), (0.4619, 0.1913, 5.96e-08), (0.3609, 0.1495, 0.5), (0.4904, 0.09755, 5.96e-08), (0.3831, 0.07621, 0.5), (0.5, 7.451e-09, 5.96e-08), (0.3906, -1.135e-09, 0.5), (0.4904, -0.09755, 5.96e-08), (0.3831, -0.07621, 0.5), (0.4619, -0.1913, 5.96e-08), (0.3609, -0.1495, 0.5), (0.4157, -0.2778, 5.96e-08), (0.3248, -0.217, 0.5), (0.3536, -0.3536, 5.96e-08), (0.2762, -0.2762, 0.5), (0.2778, -0.4157, 5.96e-08), (0.217, -0.3248, 0.5), (0.1913, -0.4619, 5.96e-08), (0.1495, -0.3609, 0.5), (0.09755, -0.4904, 5.96e-08), (0.07621, -0.3831, 0.5), (6.054e-09, -0.5, 5.96e-08), (-7.742e-09, -0.3906, 0.5), (-0.09755, -0.4904, 5.96e-08), (-0.07621, -0.3831, 0.5), (-0.1913, -0.4619, 5.96e-08), (-0.1495, -0.3609, 0.5), (-0.2778, -0.4157, 5.96e-08), (-0.217, -0.3248, 0.5), (-0.3536, -0.3536, 5.96e-08), (-0.2762, -0.2762, 0.5), (-0.4157, -0.2778, 5.96e-08), (-0.3248, -0.217, 0.5), (-0.4619, -0.1913, 5.96e-08), (-0.3609, -0.1495, 0.5), (-0.4904, -0.09755, 5.96e-08), (-0.3831, -0.07621, 0.5), (-0.5, 7.451e-09, 5.96e-08), (-0.3906, -1.135e-09, 0.5), (-0.4904, 0.09755, 5.96e-08), (-0.3831, 0.07621, 0.5), (-0.4619, 0.1913, 5.96e-08), (-0.3609, 0.1495, 0.5), (-0.4157, 0.2778, 5.96e-08), (-0.3248, 0.217, 0.5), (-0.3536, 0.3536, 5.96e-08), (-0.2762, 0.2762, 0.5), (-0.2778, 0.4157, 5.96e-08), (-0.217, 0.3248, 0.5), (-0.1913, 0.4619, 5.96e-08), (-0.1495, 0.3609, 0.5), (-0.09755, 0.4904, 5.96e-08), (-0.07621, 0.3831, 0.5)], [], [(0, 1, 3, 2), (2, 3, 5, 4), (4, 5, 7, 6), (6, 7, 9, 8), (8, 9, 11, 10), (10, 11, 13, 12), (12, 13, 15, 14), (14, 15, 17, 16), (16, 17, 19, 18), (18, 19, 21, 20), (20, 21, 23, 22), (22, 23, 25, 24), (24, 25, 27, 26), (26, 27, 29, 28), (28, 29, 31, 30), (30, 31, 33, 32), (32, 33, 35, 34), (34, 35, 37, 36), (36, 37, 39, 38), (38, 39, 41, 40), (40, 41, 43, 42), (42, 43, 45, 44), (44, 45, 47, 46), (46, 47, 49, 48), (48, 49, 51, 50), (50, 51, 53, 52), (52, 53, 55, 54), (54, 55, 57, 56), (56, 57, 59, 58), (58, 59, 61, 60), (3, 1, 63, 61, 59, 57, 55, 53, 51, 49, 47, 45, 43, 41, 39, 37, 35, 33, 31, 29, 27, 25, 23, 21, 19, 17, 15, 13, 11, 9, 7, 5), (60, 61, 63, 62), (62, 63, 1, 0), (0, 2, 4, 6, 8, 10, 12, 14, 16, 18, 20, 22, 24, 26, 28, 30, 32, 34, 36, 38, 40, 42, 44, 46, 48, 50, 52, 54, 56, 58, 60, 62)])
_uv = me_cylinder.uv_layers.new(name='UVMap')
_uv.uv.foreach_set('vector', [1.0, 0.5, 1.0, 1.0, 0.9688, 1.0, 0.9688, 0.5, 0.9688, 0.5, 0.9688, 1.0, 0.9375, 1.0, 0.9375, 0.5, 0.9375, 0.5, 0.9375, 1.0, 0.9062, 1.0, 0.9062, 0.5, 0.9062, 0.5, 0.9062, 1.0, 0.875, 1.0, 0.875, 0.5, 0.875, 0.5, 0.875, 1.0, 0.8438, 1.0, 0.8438, 0.5, 0.8438, 0.5, 0.8438, 1.0, 0.8125, 1.0, 0.8125, 0.5, 0.8125, 0.5, 0.8125, 1.0, 0.7812, 1.0, 0.7812, 0.5, 0.7812, 0.5, 0.7812, 1.0, 0.75, 1.0, 0.75, 0.5, 0.75, 0.5, 0.75, 1.0, 0.7188, 1.0, 0.7188, 0.5, 0.7188, 0.5, 0.7188, 1.0, 0.6875, 1.0, 0.6875, 0.5, 0.6875, 0.5, 0.6875, 1.0, 0.6562, 1.0, 0.6562, 0.5, 0.6562, 0.5, 0.6562, 1.0, 0.625, 1.0, 0.625, 0.5, 0.625, 0.5, 0.625, 1.0, 0.5938, 1.0, 0.5938, 0.5, 0.5938, 0.5, 0.5938, 1.0, 0.5625, 1.0, 0.5625, 0.5, 0.5625, 0.5, 0.5625, 1.0, 0.5312, 1.0, 0.5312, 0.5, 0.5312, 0.5, 0.5312, 1.0, 0.5, 1.0, 0.5, 0.5, 0.5, 0.5, 0.5, 1.0, 0.4688, 1.0, 0.4688, 0.5, 0.4688, 0.5, 0.4688, 1.0, 0.4375, 1.0, 0.4375, 0.5, 0.4375, 0.5, 0.4375, 1.0, 0.4062, 1.0, 0.4062, 0.5, 0.4062, 0.5, 0.4062, 1.0, 0.375, 1.0, 0.375, 0.5, 0.375, 0.5, 0.375, 1.0, 0.3438, 1.0, 0.3438, 0.5, 0.3438, 0.5, 0.3438, 1.0, 0.3125, 1.0, 0.3125, 0.5, 0.3125, 0.5, 0.3125, 1.0, 0.2812, 1.0, 0.2812, 0.5, 0.2812, 0.5, 0.2812, 1.0, 0.25, 1.0, 0.25, 0.5, 0.25, 0.5, 0.25, 1.0, 0.2188, 1.0, 0.2188, 0.5, 0.2188, 0.5, 0.2188, 1.0, 0.1875, 1.0, 0.1875, 0.5, 0.1875, 0.5, 0.1875, 1.0, 0.1562, 1.0, 0.1562, 0.5, 0.1562, 0.5, 0.1562, 1.0, 0.125, 1.0, 0.125, 0.5, 0.125, 0.5, 0.125, 1.0, 0.09375, 1.0, 0.09375, 0.5, 0.09375, 0.5, 0.09375, 1.0, 0.0625, 1.0, 0.0625, 0.5, 0.2968, 0.4854, 0.25, 0.49, 0.2032, 0.4854, 0.1582, 0.4717, 0.1167, 0.4496, 0.08029, 0.4197, 0.05045, 0.3833, 0.02827, 0.3418, 0.01461, 0.2968, 0.01, 0.25, 0.01461, 0.2032, 0.02827, 0.1582, 0.05045, 0.1167, 0.08029, 0.08029, 0.1167, 0.05045, 0.1582, 0.02827, 0.2032, 0.01461, 0.25, 0.01, 0.2968, 0.01461, 0.3418, 0.02827, 0.3833, 0.05045, 0.4197, 0.08029, 0.4496, 0.1167, 0.4717, 0.1582, 0.4854, 0.2032, 0.49, 0.25, 0.4854, 0.2968, 0.4717, 0.3418, 0.4496, 0.3833, 0.4197, 0.4197, 0.3833, 0.4496, 0.3418, 0.4717, 0.0625, 0.5, 0.0625, 1.0, 0.03125, 1.0, 0.03125, 0.5, 0.03125, 0.5, 0.03125, 1.0, 0.0, 1.0, 0.0, 0.5, 0.75, 0.49, 0.7968, 0.4854, 0.8418, 0.4717, 0.8833, 0.4496, 0.9197, 0.4197, 0.9496, 0.3833, 0.9717, 0.3418, 0.9854, 0.2968, 0.99, 0.25, 0.9854, 0.2032, 0.9717, 0.1582, 0.9496, 0.1167, 0.9197, 0.08029, 0.8833, 0.05045, 0.8418, 0.02827, 0.7968, 0.01461, 0.75, 0.01, 0.7032, 0.01461, 0.6582, 0.02827, 0.6167, 0.05045, 0.5803, 0.08029, 0.5504, 0.1167, 0.5283, 0.1582, 0.5146, 0.2032, 0.51, 0.25, 0.5146, 0.2968, 0.5283, 0.3418, 0.5504, 0.3833, 0.5803, 0.4197, 0.6167, 0.4496, 0.6582, 0.4717, 0.7032, 0.4854])
me_cylinder.materials.append(mat_material_001)
me_cylinder.update()
me_sphere = bpy.data.meshes.new('Sphere')
me_sphere.from_pydata([(3.009e-08, 0.2187, -1.049), (3.009e-08, 0.3274, -1.157), (3.009e-08, 0.3862, -1.299), (3.009e-08, 0.3937, -1.376), (0.01498, 0.07533, -0.9901), (0.02939, 0.1478, -1.012), (0.04267, 0.2145, -1.049), (0.05431, 0.2731, -1.098), (0.06387, 0.3211, -1.157), (0.07096, 0.3568, -1.226), (0.07533, 0.3787, -1.299), (0.07681, 0.3862, -1.376), (0.02939, 0.07096, -0.9901), (0.05766, 0.1392, -1.012), (0.08371, 0.2021, -1.049), (0.1065, 0.2572, -1.098), (0.1253, 0.3024, -1.157), (0.1392, 0.3361, -1.226), (0.1478, 0.3568, -1.299), (0.1507, 0.3637, -1.376), (0.04267, 0.06387, -0.9901), (0.08371, 0.1253, -1.012), (0.1215, 0.1819, -1.049), (0.1547, 0.2315, -1.098), (0.1819, 0.2722, -1.157), (0.2021, 0.3024, -1.226), (0.2145, 0.3211, -1.299), (0.2187, 0.3274, -1.376), (0.05431, 0.05431, -0.9901), (0.1065, 0.1065, -1.012), (0.1547, 0.1547, -1.049), (0.1969, 0.1969, -1.098), (0.2315, 0.2315, -1.157), (0.2572, 0.2572, -1.226), (0.2731, 0.2731, -1.299), (0.2784, 0.2784, -1.376), (0.06387, 0.04267, -0.9901), (0.1253, 0.08371, -1.012), (0.1819, 0.1215, -1.049), (0.2315, 0.1547, -1.098), (0.2722, 0.1819, -1.157), (0.3024, 0.2021, -1.226), (0.3211, 0.2145, -1.299), (0.3274, 0.2187, -1.376), (3.009e-08, 2.333e-08, -0.9825), (0.07096, 0.02939, -0.9901), (0.1392, 0.05766, -1.012), (0.2021, 0.08371, -1.049), (0.2572, 0.1065, -1.098), (0.3024, 0.1253, -1.157), (0.3361, 0.1392, -1.226), (0.3568, 0.1478, -1.299), (0.3637, 0.1507, -1.376), (0.07533, 0.01498, -0.9901), (0.1478, 0.02939, -1.012), (0.2145, 0.04267, -1.049), (0.2731, 0.05431, -1.098), (0.3211, 0.06387, -1.157), (0.3568, 0.07096, -1.226), (0.3787, 0.07533, -1.299), (0.3862, 0.07681, -1.376), (0.07681, 1.893e-08, -0.9901), (0.1507, 1.453e-08, -1.012), (0.2187, 2.796e-09, -1.049), (0.2784, 2.92e-08, -1.098), (0.3274, -1.187e-08, -1.157), (0.3637, 4.093e-08, -1.226), (0.3862, -1.187e-08, -1.299), (0.3937, -4.121e-08, -1.376), (0.07533, -0.01498, -0.9901), (0.1478, -0.02939, -1.012), (0.2145, -0.04267, -1.049), (0.2731, -0.05431, -1.098), (0.3211, -0.06387, -1.157), (0.3568, -0.07096, -1.226), (0.3787, -0.07533, -1.299), (0.3862, -0.07681, -1.376), (0.07096, -0.02939, -0.9901), (0.1392, -0.05766, -1.012), (0.2021, -0.08371, -1.049), (0.2572, -0.1065, -1.098), (0.3024, -0.1253, -1.157), (0.3361, -0.1392, -1.226), (0.3568, -0.1478, -1.299), (0.3637, -0.1507, -1.376), (0.06387, -0.04267, -0.9901), (0.1253, -0.08371, -1.012), (0.1819, -0.1215, -1.049), (0.2315, -0.1547, -1.098), (0.2722, -0.1819, -1.157), (0.3024, -0.2021, -1.226), (0.3211, -0.2145, -1.299), (0.3274, -0.2187, -1.376), (0.05431, -0.05431, -0.9901), (0.1065, -0.1065, -1.012), (0.1547, -0.1547, -1.049), (0.1969, -0.1969, -1.098), (0.2315, -0.2315, -1.157), (0.2572, -0.2572, -1.226), (0.2731, -0.2731, -1.299), (0.2784, -0.2784, -1.376), (0.04267, -0.06387, -0.9901), (0.08371, -0.1253, -1.012), (0.1215, -0.1819, -1.049), (0.1547, -0.2315, -1.098), (0.1819, -0.2722, -1.157), (0.2021, -0.3024, -1.226), (0.2145, -0.3211, -1.299), (0.2187, -0.3274, -1.376), (0.02939, -0.07096, -0.9901), (0.05766, -0.1392, -1.012), (0.08371, -0.2021, -1.049), (0.1065, -0.2572, -1.098), (0.1253, -0.3024, -1.157), (0.1392, -0.3361, -1.226), (0.1478, -0.3568, -1.299), (0.1507, -0.3637, -1.376), (0.01498, -0.07533, -0.9901), (0.02939, -0.1478, -1.012), (0.04267, -0.2145, -1.049), (0.05431, -0.2731, -1.098), (0.06387, -0.3211, -1.157), (0.07096, -0.3568, -1.226), (0.07533, -0.3787, -1.299), (0.07681, -0.3862, -1.376), (2.716e-08, -0.07681, -0.9901), (9.555e-09, -0.1507, -1.012), (-8.046e-09, -0.2187, -1.049), (2.422e-08, -0.2784, -1.098), (-1.098e-08, -0.3274, -1.157), (4.182e-08, -0.3637, -1.226), (-2.271e-08, -0.3862, -1.299), (-9.898e-08, -0.3937, -1.376), (-0.01498, -0.07533, -0.9901), (-0.02939, -0.1478, -1.012), (-0.04267, -0.2145, -1.049), (-0.05431, -0.2731, -1.098), (-0.06387, -0.3211, -1.157), (-0.07096, -0.3568, -1.226), (-0.07533, -0.3787, -1.299), (-0.07681, -0.3862, -1.376), (-0.02939, -0.07096, -0.9901), (-0.05766, -0.1392, -1.012), (-0.08371, -0.2021, -1.049), (-0.1065, -0.2572, -1.098), (-0.1253, -0.3024, -1.157), (-0.1392, -0.3361, -1.226), (-0.1478, -0.3568, -1.299), (-0.1507, -0.3637, -1.376), (-0.04267, -0.06387, -0.9901), (-0.08371, -0.1253, -1.012), (-0.1215, -0.1819, -1.049), (-0.1547, -0.2315, -1.098), (-0.1819, -0.2722, -1.157), (-0.2021, -0.3024, -1.226), (-0.2145, -0.3211, -1.299), (-0.2187, -0.3274, -1.376), (-0.05431, -0.05431, -0.9901), (-0.1065, -0.1065, -1.012), (-0.1547, -0.1547, -1.049), (-0.1969, -0.1969, -1.098), (-0.2315, -0.2315, -1.157), (-0.2572, -0.2572, -1.226), (-0.2731, -0.2731, -1.299), (-0.2784, -0.2784, -1.376), (-0.06387, -0.04267, -0.9901), (-0.1253, -0.08371, -1.012), (-0.1819, -0.1215, -1.049), (-0.2315, -0.1547, -1.098), (-0.2722, -0.1819, -1.157), (-0.3024, -0.2021, -1.226), (-0.3211, -0.2145, -1.299), (-0.3274, -0.2187, -1.376), (-0.07096, -0.02939, -0.9901), (-0.1392, -0.05766, -1.012), (-0.2021, -0.08371, -1.049), (-0.2572, -0.1065, -1.098), (-0.3024, -0.1253, -1.157), (-0.3361, -0.1392, -1.226), (-0.3568, -0.1478, -1.299), (-0.3637, -0.1507, -1.376), (-0.07533, -0.01498, -0.9901), (-0.1478, -0.02939, -1.012), (-0.2145, -0.04267, -1.049), (-0.2731, -0.05431, -1.098), (-0.3211, -0.06387, -1.157), (-0.3568, -0.07096, -1.226), (-0.3787, -0.07533, -1.299), (-0.3862, -0.07681, -1.376), (-0.07681, 3.066e-08, -0.9901), (-0.1507, 4.386e-08, -1.012), (-0.2187, 8.2e-08, -1.049), (-0.2784, 3.506e-08, -1.098), (-0.3274, 8.787e-08, -1.157), (-0.3637, 2.92e-08, -1.226), (-0.3862, 1.289e-07, -1.299), (-0.3937, 1.993e-07, -1.376), (-0.07533, 0.01498, -0.9901), (-0.1478, 0.02939, -1.012), (-0.2145, 0.04267, -1.049), (-0.2731, 0.05431, -1.098), (-0.3211, 0.06387, -1.157), (-0.3568, 0.07096, -1.226), (-0.3787, 0.07533, -1.299), (-0.3862, 0.07681, -1.376), (-0.07096, 0.02939, -0.9901), (-0.1392, 0.05766, -1.012), (-0.2021, 0.08371, -1.049), (-0.2572, 0.1065, -1.098), (-0.3024, 0.1253, -1.157), (-0.3361, 0.1392, -1.226), (-0.3568, 0.1478, -1.299), (-0.3637, 0.1507, -1.376), (-0.06387, 0.04267, -0.9901), (-0.1253, 0.08371, -1.012), (-0.1819, 0.1215, -1.049), (-0.2315, 0.1547, -1.098), (-0.2722, 0.1819, -1.157), (-0.3024, 0.2021, -1.226), (-0.3211, 0.2145, -1.299), (-0.3274, 0.2187, -1.376), (-0.05431, 0.05431, -0.9901), (-0.1065, 0.1065, -1.012), (-0.1547, 0.1547, -1.049), (-0.1969, 0.1969, -1.098), (-0.2315, 0.2315, -1.157), (-0.2572, 0.2572, -1.226), (-0.2731, 0.2731, -1.299), (-0.2784, 0.2784, -1.376), (-0.04267, 0.06387, -0.9901), (-0.08371, 0.1253, -1.012), (-0.1215, 0.1819, -1.049), (-0.1547, 0.2315, -1.098), (-0.1819, 0.2722, -1.157), (-0.2021, 0.3024, -1.226), (-0.2145, 0.3211, -1.299), (-0.2187, 0.3274, -1.376), (-0.02939, 0.07096, -0.9901), (-0.05766, 0.1392, -1.012), (-0.08371, 0.2021, -1.049), (-0.1065, 0.2572, -1.098), (-0.1253, 0.3024, -1.157), (-0.1392, 0.3361, -1.226), (-0.1478, 0.3568, -1.299), (-0.1507, 0.3637, -1.376), (-0.01498, 0.07533, -0.9901), (-0.02939, 0.1478, -1.012), (-0.04267, 0.2145, -1.049), (-0.05431, 0.2731, -1.098), (-0.06387, 0.3211, -1.157), (-0.07096, 0.3568, -1.226), (-0.07533, 0.3787, -1.299), (-0.07681, 0.3862, -1.376), (3.596e-08, 0.07681, -0.9901), (5.649e-08, 0.1507, -1.012), (6.529e-08, 0.2784, -1.098), (5.356e-08, 0.3637, -1.226)], [], [(254, 253, 4, 5), (0, 254, 5, 6), (255, 0, 6, 7), (1, 255, 7, 8), (256, 1, 8, 9), (2, 256, 9, 10), (3, 2, 10, 11), (253, 44, 4), (11, 10, 18, 19), (4, 44, 12), (5, 4, 12, 13), (6, 5, 13, 14), (7, 6, 14, 15), (8, 7, 15, 16), (9, 8, 16, 17), (10, 9, 17, 18), (15, 14, 22, 23), (16, 15, 23, 24), (17, 16, 24, 25), (18, 17, 25, 26), (19, 18, 26, 27), (12, 44, 20), (13, 12, 20, 21), (14, 13, 21, 22), (27, 26, 34, 35), (20, 44, 28), (21, 20, 28, 29), (22, 21, 29, 30), (23, 22, 30, 31), (24, 23, 31, 32), (25, 24, 32, 33), (26, 25, 33, 34), (32, 31, 39, 40), (33, 32, 40, 41), (34, 33, 41, 42), (35, 34, 42, 43), (28, 44, 36), (29, 28, 36, 37), (30, 29, 37, 38), (31, 30, 38, 39), (37, 36, 45, 46), (38, 37, 46, 47), (39, 38, 47, 48), (40, 39, 48, 49), (41, 40, 49, 50), (42, 41, 50, 51), (43, 42, 51, 52), (36, 44, 45), (50, 49, 57, 58), (51, 50, 58, 59), (52, 51, 59, 60), (45, 44, 53), (46, 45, 53, 54), (47, 46, 54, 55), (48, 47, 55, 56), (49, 48, 56, 57), (54, 53, 61, 62), (55, 54, 62, 63), (56, 55, 63, 64), (57, 56, 64, 65), (58, 57, 65, 66), (59, 58, 66, 67), (60, 59, 67, 68), (53, 44, 61), (66, 65, 73, 74), (67, 66, 74, 75), (68, 67, 75, 76), (61, 44, 69), (62, 61, 69, 70), (63, 62, 70, 71), (64, 63, 71, 72), (65, 64, 72, 73), (71, 70, 78, 79), (72, 71, 79, 80), (73, 72, 80, 81), (74, 73, 81, 82), (75, 74, 82, 83), (76, 75, 83, 84), (69, 44, 77), (70, 69, 77, 78), (83, 82, 90, 91), (84, 83, 91, 92), (77, 44, 85), (78, 77, 85, 86), (79, 78, 86, 87), (80, 79, 87, 88), (81, 80, 88, 89), (82, 81, 89, 90), (87, 86, 94, 95), (88, 87, 95, 96), (89, 88, 96, 97), (90, 89, 97, 98), (91, 90, 98, 99), (92, 91, 99, 100), (85, 44, 93), (86, 85, 93, 94), (99, 98, 106, 107), (100, 99, 107, 108), (93, 44, 101), (94, 93, 101, 102), (95, 94, 102, 103), (96, 95, 103, 104), (97, 96, 104, 105), (98, 97, 105, 106), (104, 103, 111, 112), (105, 104, 112, 113), (106, 105, 113, 114), (107, 106, 114, 115), (108, 107, 115, 116), (101, 44, 109), (102, 101, 109, 110), (103, 102, 110, 111), (116, 115, 123, 124), (109, 44, 117), (110, 109, 117, 118), (111, 110, 118, 119), (112, 111, 119, 120), (113, 112, 120, 121), (114, 113, 121, 122), (115, 114, 122, 123), (121, 120, 128, 129), (122, 121, 129, 130), (123, 122, 130, 131), (124, 123, 131, 132), (117, 44, 125), (118, 117, 125, 126), (119, 118, 126, 127), (120, 119, 127, 128), (125, 44, 133), (126, 125, 133, 134), (127, 126, 134, 135), (128, 127, 135, 136), (129, 128, 136, 137), (130, 129, 137, 138), (131, 130, 138, 139), (132, 131, 139, 140), (137, 136, 144, 145), (138, 137, 145, 146), (139, 138, 146, 147), (140, 139, 147, 148), (133, 44, 141), (134, 133, 141, 142), (135, 134, 142, 143), (136, 135, 143, 144), (142, 141, 149, 150), (143, 142, 150, 151), (144, 143, 151, 152), (145, 144, 152, 153), (146, 145, 153, 154), (147, 146, 154, 155), (148, 147, 155, 156), (141, 44, 149), (154, 153, 161, 162), (155, 154, 162, 163), (156, 155, 163, 164), (149, 44, 157), (150, 149, 157, 158), (151, 150, 158, 159), (152, 151, 159, 160), (153, 152, 160, 161), (158, 157, 165, 166), (159, 158, 166, 167), (160, 159, 167, 168), (161, 160, 168, 169), (162, 161, 169, 170), (163, 162, 170, 171), (164, 163, 171, 172), (157, 44, 165), (170, 169, 177, 178), (171, 170, 178, 179), (172, 171, 179, 180), (165, 44, 173), (166, 165, 173, 174), (167, 166, 174, 175), (168, 167, 175, 176), (169, 168, 176, 177), (175, 174, 182, 183), (176, 175, 183, 184), (177, 176, 184, 185), (178, 177, 185, 186), (179, 178, 186, 187), (180, 179, 187, 188), (173, 44, 181), (174, 173, 181, 182), (187, 186, 194, 195), (188, 187, 195, 196), (181, 44, 189), (182, 181, 189, 190), (183, 182, 190, 191), (184, 183, 191, 192), (185, 184, 192, 193), (186, 185, 193, 194), (192, 191, 199, 200), (193, 192, 200, 201), (194, 193, 201, 202), (195, 194, 202, 203), (196, 195, 203, 204), (189, 44, 197), (190, 189, 197, 198), (191, 190, 198, 199), (204, 203, 211, 212), (197, 44, 205), (198, 197, 205, 206), (199, 198, 206, 207), (200, 199, 207, 208), (201, 200, 208, 209), (202, 201, 209, 210), (203, 202, 210, 211), (208, 207, 215, 216), (209, 208, 216, 217), (210, 209, 217, 218), (211, 210, 218, 219), (212, 211, 219, 220), (205, 44, 213), (206, 205, 213, 214), (207, 206, 214, 215), (220, 219, 227, 228), (213, 44, 221), (214, 213, 221, 222), (215, 214, 222, 223), (216, 215, 223, 224), (217, 216, 224, 225), (218, 217, 225, 226), (219, 218, 226, 227), (225, 224, 232, 233), (226, 225, 233, 234), (227, 226, 234, 235), (228, 227, 235, 236), (221, 44, 229), (222, 221, 229, 230), (223, 222, 230, 231), (224, 223, 231, 232), (229, 44, 237), (230, 229, 237, 238), (231, 230, 238, 239), (232, 231, 239, 240), (233, 232, 240, 241), (234, 233, 241, 242), (235, 234, 242, 243), (236, 235, 243, 244), (241, 240, 248, 249), (242, 241, 249, 250), (243, 242, 250, 251), (244, 243, 251, 252), (237, 44, 245), (238, 237, 245, 246), (239, 238, 246, 247), (240, 239, 247, 248), (246, 245, 253, 254), (247, 246, 254, 0), (248, 247, 0, 255), (249, 248, 255, 1), (250, 249, 1, 256), (251, 250, 256, 2), (252, 251, 2, 3), (245, 44, 253)])
_uv = me_sphere.uv_layers.new(name='UVMap')
_uv.uv.foreach_set('vector', [0.75, 0.875, 0.75, 0.9375, 0.7188, 0.9375, 0.7188, 0.875, 0.75, 0.8125, 0.75, 0.875, 0.7188, 0.875, 0.7188, 0.8125, 0.75, 0.75, 0.75, 0.8125, 0.7188, 0.8125, 0.7188, 0.75, 0.75, 0.6875, 0.75, 0.75, 0.7188, 0.75, 0.7188, 0.6875, 0.75, 0.625, 0.75, 0.6875, 0.7188, 0.6875, 0.7188, 0.625, 0.75, 0.5625, 0.75, 0.625, 0.7188, 0.625, 0.7188, 0.5625, 0.75, 0.5, 0.75, 0.5625, 0.7188, 0.5625, 0.7188, 0.5, 0.75, 0.9375, 0.7344, 1.0, 0.7188, 0.9375, 0.7188, 0.5, 0.7188, 0.5625, 0.6875, 0.5625, 0.6875, 0.5, 0.7188, 0.9375, 0.7031, 1.0, 0.6875, 0.9375, 0.7188, 0.875, 0.7188, 0.9375, 0.6875, 0.9375, 0.6875, 0.875, 0.7188, 0.8125, 0.7188, 0.875, 0.6875, 0.875, 0.6875, 0.8125, 0.7188, 0.75, 0.7188, 0.8125, 0.6875, 0.8125, 0.6875, 0.75, 0.7188, 0.6875, 0.7188, 0.75, 0.6875, 0.75, 0.6875, 0.6875, 0.7188, 0.625, 0.7188, 0.6875, 0.6875, 0.6875, 0.6875, 0.625, 0.7188, 0.5625, 0.7188, 0.625, 0.6875, 0.625, 0.6875, 0.5625, 0.6875, 0.75, 0.6875, 0.8125, 0.6562, 0.8125, 0.6562, 0.75, 0.6875, 0.6875, 0.6875, 0.75, 0.6562, 0.75, 0.6562, 0.6875, 0.6875, 0.625, 0.6875, 0.6875, 0.6562, 0.6875, 0.6562, 0.625, 0.6875, 0.5625, 0.6875, 0.625, 0.6562, 0.625, 0.6562, 0.5625, 0.6875, 0.5, 0.6875, 0.5625, 0.6562, 0.5625, 0.6562, 0.5, 0.6875, 0.9375, 0.6719, 1.0, 0.6562, 0.9375, 0.6875, 0.875, 0.6875, 0.9375, 0.6562, 0.9375, 0.6562, 0.875, 0.6875, 0.8125, 0.6875, 0.875, 0.6562, 0.875, 0.6562, 0.8125, 0.6562, 0.5, 0.6562, 0.5625, 0.625, 0.5625, 0.625, 0.5, 0.6562, 0.9375, 0.6406, 1.0, 0.625, 0.9375, 0.6562, 0.875, 0.6562, 0.9375, 0.625, 0.9375, 0.625, 0.875, 0.6562, 0.8125, 0.6562, 0.875, 0.625, 0.875, 0.625, 0.8125, 0.6562, 0.75, 0.6562, 0.8125, 0.625, 0.8125, 0.625, 0.75, 0.6562, 0.6875, 0.6562, 0.75, 0.625, 0.75, 0.625, 0.6875, 0.6562, 0.625, 0.6562, 0.6875, 0.625, 0.6875, 0.625, 0.625, 0.6562, 0.5625, 0.6562, 0.625, 0.625, 0.625, 0.625, 0.5625, 0.625, 0.6875, 0.625, 0.75, 0.5938, 0.75, 0.5938, 0.6875, 0.625, 0.625, 0.625, 0.6875, 0.5938, 0.6875, 0.5938, 0.625, 0.625, 0.5625, 0.625, 0.625, 0.5938, 0.625, 0.5938, 0.5625, 0.625, 0.5, 0.625, 0.5625, 0.5938, 0.5625, 0.5938, 0.5, 0.625, 0.9375, 0.6094, 1.0, 0.5938, 0.9375, 0.625, 0.875, 0.625, 0.9375, 0.5938, 0.9375, 0.5938, 0.875, 0.625, 0.8125, 0.625, 0.875, 0.5938, 0.875, 0.5938, 0.8125, 0.625, 0.75, 0.625, 0.8125, 0.5938, 0.8125, 0.5938, 0.75, 0.5938, 0.875, 0.5938, 0.9375, 0.5625, 0.9375, 0.5625, 0.875, 0.5938, 0.8125, 0.5938, 0.875, 0.5625, 0.875, 0.5625, 0.8125, 0.5938, 0.75, 0.5938, 0.8125, 0.5625, 0.8125, 0.5625, 0.75, 0.5938, 0.6875, 0.5938, 0.75, 0.5625, 0.75, 0.5625, 0.6875, 0.5938, 0.625, 0.5938, 0.6875, 0.5625, 0.6875, 0.5625, 0.625, 0.5938, 0.5625, 0.5938, 0.625, 0.5625, 0.625, 0.5625, 0.5625, 0.5938, 0.5, 0.5938, 0.5625, 0.5625, 0.5625, 0.5625, 0.5, 0.5938, 0.9375, 0.5781, 1.0, 0.5625, 0.9375, 0.5625, 0.625, 0.5625, 0.6875, 0.5312, 0.6875, 0.5312, 0.625, 0.5625, 0.5625, 0.5625, 0.625, 0.5312, 0.625, 0.5312, 0.5625, 0.5625, 0.5, 0.5625, 0.5625, 0.5312, 0.5625, 0.5312, 0.5, 0.5625, 0.9375, 0.5469, 1.0, 0.5312, 0.9375, 0.5625, 0.875, 0.5625, 0.9375, 0.5312, 0.9375, 0.5312, 0.875, 0.5625, 0.8125, 0.5625, 0.875, 0.5312, 0.875, 0.5312, 0.8125, 0.5625, 0.75, 0.5625, 0.8125, 0.5312, 0.8125, 0.5312, 0.75, 0.5625, 0.6875, 0.5625, 0.75, 0.5312, 0.75, 0.5312, 0.6875, 0.5312, 0.875, 0.5312, 0.9375, 0.5, 0.9375, 0.5, 0.875, 0.5312, 0.8125, 0.5312, 0.875, 0.5, 0.875, 0.5, 0.8125, 0.5312, 0.75, 0.5312, 0.8125, 0.5, 0.8125, 0.5, 0.75, 0.5312, 0.6875, 0.5312, 0.75, 0.5, 0.75, 0.5, 0.6875, 0.5312, 0.625, 0.5312, 0.6875, 0.5, 0.6875, 0.5, 0.625, 0.5312, 0.5625, 0.5312, 0.625, 0.5, 0.625, 0.5, 0.5625, 0.5312, 0.5, 0.5312, 0.5625, 0.5, 0.5625, 0.5, 0.5, 0.5312, 0.9375, 0.5156, 1.0, 0.5, 0.9375, 0.5, 0.625, 0.5, 0.6875, 0.4687, 0.6875, 0.4688, 0.625, 0.5, 0.5625, 0.5, 0.625, 0.4688, 0.625, 0.4688, 0.5625, 0.5, 0.5, 0.5, 0.5625, 0.4688, 0.5625, 0.4687, 0.5, 0.5, 0.9375, 0.4844, 1.0, 0.4688, 0.9375, 0.5, 0.875, 0.5, 0.9375, 0.4688, 0.9375, 0.4688, 0.875, 0.5, 0.8125, 0.5, 0.875, 0.4688, 0.875, 0.4688, 0.8125, 0.5, 0.75, 0.5, 0.8125, 0.4688, 0.8125, 0.4688, 0.75, 0.5, 0.6875, 0.5, 0.75, 0.4688, 0.75, 0.4687, 0.6875, 0.4688, 0.8125, 0.4688, 0.875, 0.4375, 0.875, 0.4375, 0.8125, 0.4688, 0.75, 0.4688, 0.8125, 0.4375, 0.8125, 0.4375, 0.75, 0.4687, 0.6875, 0.4688, 0.75, 0.4375, 0.75, 0.4375, 0.6875, 0.4688, 0.625, 0.4687, 0.6875, 0.4375, 0.6875, 0.4375, 0.625, 0.4688, 0.5625, 0.4688, 0.625, 0.4375, 0.625, 0.4375, 0.5625, 0.4687, 0.5, 0.4688, 0.5625, 0.4375, 0.5625, 0.4375, 0.5, 0.4688, 0.9375, 0.4531, 1.0, 0.4375, 0.9375, 0.4688, 0.875, 0.4688, 0.9375, 0.4375, 0.9375, 0.4375, 0.875, 0.4375, 0.5625, 0.4375, 0.625, 0.4062, 0.625, 0.4062, 0.5625, 0.4375, 0.5, 0.4375, 0.5625, 0.4062, 0.5625, 0.4062, 0.5, 0.4375, 0.9375, 0.4219, 1.0, 0.4062, 0.9375, 0.4375, 0.875, 0.4375, 0.9375, 0.4062, 0.9375, 0.4062, 0.875, 0.4375, 0.8125, 0.4375, 0.875, 0.4062, 0.875, 0.4062, 0.8125, 0.4375, 0.75, 0.4375, 0.8125, 0.4062, 0.8125, 0.4062, 0.75, 0.4375, 0.6875, 0.4375, 0.75, 0.4062, 0.75, 0.4062, 0.6875, 0.4375, 0.625, 0.4375, 0.6875, 0.4062, 0.6875, 0.4062, 0.625, 0.4062, 0.8125, 0.4062, 0.875, 0.375, 0.875, 0.375, 0.8125, 0.4062, 0.75, 0.4062, 0.8125, 0.375, 0.8125, 0.375, 0.75, 0.4062, 0.6875, 0.4062, 0.75, 0.375, 0.75, 0.375, 0.6875, 0.4062, 0.625, 0.4062, 0.6875, 0.375, 0.6875, 0.375, 0.625, 0.4062, 0.5625, 0.4062, 0.625, 0.375, 0.625, 0.375, 0.5625, 0.4062, 0.5, 0.4062, 0.5625, 0.375, 0.5625, 0.375, 0.5, 0.4062, 0.9375, 0.3906, 1.0, 0.375, 0.9375, 0.4062, 0.875, 0.4062, 0.9375, 0.375, 0.9375, 0.375, 0.875, 0.375, 0.5625, 0.375, 0.625, 0.3438, 0.625, 0.3438, 0.5625, 0.375, 0.5, 0.375, 0.5625, 0.3438, 0.5625, 0.3437, 0.5, 0.375, 0.9375, 0.3594, 1.0, 0.3438, 0.9375, 0.375, 0.875, 0.375, 0.9375, 0.3438, 0.9375, 0.3438, 0.875, 0.375, 0.8125, 0.375, 0.875, 0.3438, 0.875, 0.3438, 0.8125, 0.375, 0.75, 0.375, 0.8125, 0.3438, 0.8125, 0.3438, 0.75, 0.375, 0.6875, 0.375, 0.75, 0.3438, 0.75, 0.3438, 0.6875, 0.375, 0.625, 0.375, 0.6875, 0.3438, 0.6875, 0.3438, 0.625, 0.3438, 0.75, 0.3438, 0.8125, 0.3125, 0.8125, 0.3125, 0.75, 0.3438, 0.6875, 0.3438, 0.75, 0.3125, 0.75, 0.3125, 0.6875, 0.3438, 0.625, 0.3438, 0.6875, 0.3125, 0.6875, 0.3125, 0.625, 0.3438, 0.5625, 0.3438, 0.625, 0.3125, 0.625, 0.3125, 0.5625, 0.3437, 0.5, 0.3438, 0.5625, 0.3125, 0.5625, 0.3125, 0.5, 0.3438, 0.9375, 0.3281, 1.0, 0.3125, 0.9375, 0.3438, 0.875, 0.3438, 0.9375, 0.3125, 0.9375, 0.3125, 0.875, 0.3438, 0.8125, 0.3438, 0.875, 0.3125, 0.875, 0.3125, 0.8125, 0.3125, 0.5, 0.3125, 0.5625, 0.2812, 0.5625, 0.2812, 0.5, 0.3125, 0.9375, 0.2969, 1.0, 0.2812, 0.9375, 0.3125, 0.875, 0.3125, 0.9375, 0.2812, 0.9375, 0.2812, 0.875, 0.3125, 0.8125, 0.3125, 0.875, 0.2812, 0.875, 0.2812, 0.8125, 0.3125, 0.75, 0.3125, 0.8125, 0.2812, 0.8125, 0.2812, 0.75, 0.3125, 0.6875, 0.3125, 0.75, 0.2812, 0.75, 0.2812, 0.6875, 0.3125, 0.625, 0.3125, 0.6875, 0.2812, 0.6875, 0.2812, 0.625, 0.3125, 0.5625, 0.3125, 0.625, 0.2812, 0.625, 0.2812, 0.5625, 0.2812, 0.6875, 0.2812, 0.75, 0.25, 0.75, 0.25, 0.6875, 0.2812, 0.625, 0.2812, 0.6875, 0.25, 0.6875, 0.25, 0.625, 0.2812, 0.5625, 0.2812, 0.625, 0.25, 0.625, 0.25, 0.5625, 0.2812, 0.5, 0.2812, 0.5625, 0.25, 0.5625, 0.25, 0.5, 0.2812, 0.9375, 0.2656, 1.0, 0.25, 0.9375, 0.2812, 0.875, 0.2812, 0.9375, 0.25, 0.9375, 0.25, 0.875, 0.2812, 0.8125, 0.2812, 0.875, 0.25, 0.875, 0.25, 0.8125, 0.2812, 0.75, 0.2812, 0.8125, 0.25, 0.8125, 0.25, 0.75, 0.25, 0.9375, 0.2344, 1.0, 0.2188, 0.9375, 0.25, 0.875, 0.25, 0.9375, 0.2188, 0.9375, 0.2188, 0.875, 0.25, 0.8125, 0.25, 0.875, 0.2188, 0.875, 0.2188, 0.8125, 0.25, 0.75, 0.25, 0.8125, 0.2188, 0.8125, 0.2188, 0.75, 0.25, 0.6875, 0.25, 0.75, 0.2188, 0.75, 0.2188, 0.6875, 0.25, 0.625, 0.25, 0.6875, 0.2188, 0.6875, 0.2188, 0.625, 0.25, 0.5625, 0.25, 0.625, 0.2188, 0.625, 0.2188, 0.5625, 0.25, 0.5, 0.25, 0.5625, 0.2188, 0.5625, 0.2187, 0.5, 0.2188, 0.6875, 0.2188, 0.75, 0.1875, 0.75, 0.1875, 0.6875, 0.2188, 0.625, 0.2188, 0.6875, 0.1875, 0.6875, 0.1875, 0.625, 0.2188, 0.5625, 0.2188, 0.625, 0.1875, 0.625, 0.1875, 0.5625, 0.2187, 0.5, 0.2188, 0.5625, 0.1875, 0.5625, 0.1875, 0.5, 0.2188, 0.9375, 0.2031, 1.0, 0.1875, 0.9375, 0.2188, 0.875, 0.2188, 0.9375, 0.1875, 0.9375, 0.1875, 0.875, 0.2188, 0.8125, 0.2188, 0.875, 0.1875, 0.875, 0.1875, 0.8125, 0.2188, 0.75, 0.2188, 0.8125, 0.1875, 0.8125, 0.1875, 0.75, 0.1875, 0.875, 0.1875, 0.9375, 0.1563, 0.9375, 0.1562, 0.875, 0.1875, 0.8125, 0.1875, 0.875, 0.1562, 0.875, 0.1562, 0.8125, 0.1875, 0.75, 0.1875, 0.8125, 0.1562, 0.8125, 0.1562, 0.75, 0.1875, 0.6875, 0.1875, 0.75, 0.1562, 0.75, 0.1562, 0.6875, 0.1875, 0.625, 0.1875, 0.6875, 0.1562, 0.6875, 0.1563, 0.625, 0.1875, 0.5625, 0.1875, 0.625, 0.1563, 0.625, 0.1562, 0.5625, 0.1875, 0.5, 0.1875, 0.5625, 0.1562, 0.5625, 0.1562, 0.5, 0.1875, 0.9375, 0.1719, 1.0, 0.1563, 0.9375, 0.1563, 0.625, 0.1562, 0.6875, 0.125, 0.6875, 0.125, 0.625, 0.1562, 0.5625, 0.1563, 0.625, 0.125, 0.625, 0.125, 0.5625, 0.1562, 0.5, 0.1562, 0.5625, 0.125, 0.5625, 0.125, 0.5, 0.1563, 0.9375, 0.1406, 1.0, 0.125, 0.9375, 0.1562, 0.875, 0.1563, 0.9375, 0.125, 0.9375, 0.125, 0.875, 0.1562, 0.8125, 0.1562, 0.875, 0.125, 0.875, 0.125, 0.8125, 0.1562, 0.75, 0.1562, 0.8125, 0.125, 0.8125, 0.125, 0.75, 0.1562, 0.6875, 0.1562, 0.75, 0.125, 0.75, 0.125, 0.6875, 0.125, 0.875, 0.125, 0.9375, 0.09375, 0.9375, 0.09375, 0.875, 0.125, 0.8125, 0.125, 0.875, 0.09375, 0.875, 0.09375, 0.8125, 0.125, 0.75, 0.125, 0.8125, 0.09375, 0.8125, 0.09375, 0.75, 0.125, 0.6875, 0.125, 0.75, 0.09375, 0.75, 0.09375, 0.6875, 0.125, 0.625, 0.125, 0.6875, 0.09375, 0.6875, 0.09375, 0.625, 0.125, 0.5625, 0.125, 0.625, 0.09375, 0.625, 0.09375, 0.5625, 0.125, 0.5, 0.125, 0.5625, 0.09375, 0.5625, 0.09375, 0.5, 0.125, 0.9375, 0.1094, 1.0, 0.09375, 0.9375, 0.09375, 0.625, 0.09375, 0.6875, 0.0625, 0.6875, 0.0625, 0.625, 0.09375, 0.5625, 0.09375, 0.625, 0.0625, 0.625, 0.0625, 0.5625, 0.09375, 0.5, 0.09375, 0.5625, 0.0625, 0.5625, 0.0625, 0.5, 0.09375, 0.9375, 0.07812, 1.0, 0.0625, 0.9375, 0.09375, 0.875, 0.09375, 0.9375, 0.0625, 0.9375, 0.0625, 0.875, 0.09375, 0.8125, 0.09375, 0.875, 0.0625, 0.875, 0.0625, 0.8125, 0.09375, 0.75, 0.09375, 0.8125, 0.0625, 0.8125, 0.0625, 0.75, 0.09375, 0.6875, 0.09375, 0.75, 0.0625, 0.75, 0.0625, 0.6875, 0.0625, 0.8125, 0.0625, 0.875, 0.03125, 0.875, 0.03125, 0.8125, 0.0625, 0.75, 0.0625, 0.8125, 0.03125, 0.8125, 0.03125, 0.75, 0.0625, 0.6875, 0.0625, 0.75, 0.03125, 0.75, 0.03125, 0.6875, 0.0625, 0.625, 0.0625, 0.6875, 0.03125, 0.6875, 0.03125, 0.625, 0.0625, 0.5625, 0.0625, 0.625, 0.03125, 0.625, 0.03125, 0.5625, 0.0625, 0.5, 0.0625, 0.5625, 0.03125, 0.5625, 0.03125, 0.5, 0.0625, 0.9375, 0.04687, 1.0, 0.03125, 0.9375, 0.0625, 0.875, 0.0625, 0.9375, 0.03125, 0.9375, 0.03125, 0.875, 0.03125, 0.5625, 0.03125, 0.625, 0.0, 0.625, 0.0, 0.5625, 0.03125, 0.5, 0.03125, 0.5625, 0.0, 0.5625, 0.0, 0.5, 0.03125, 0.9375, 0.01562, 1.0, 0.0, 0.9375, 0.03125, 0.875, 0.03125, 0.9375, 0.0, 0.9375, 0.0, 0.875, 0.03125, 0.8125, 0.03125, 0.875, 0.0, 0.875, 0.0, 0.8125, 0.03125, 0.75, 0.03125, 0.8125, 0.0, 0.8125, 0.0, 0.75, 0.03125, 0.6875, 0.03125, 0.75, 0.0, 0.75, 0.0, 0.6875, 0.03125, 0.625, 0.03125, 0.6875, 0.0, 0.6875, 0.0, 0.625, 1.0, 0.75, 1.0, 0.8125, 0.9687, 0.8125, 0.9688, 0.75, 1.0, 0.6875, 1.0, 0.75, 0.9688, 0.75, 0.9687, 0.6875, 1.0, 0.625, 1.0, 0.6875, 0.9687, 0.6875, 0.9688, 0.625, 1.0, 0.5625, 1.0, 0.625, 0.9688, 0.625, 0.9687, 0.5625, 1.0, 0.5, 1.0, 0.5625, 0.9687, 0.5625, 0.9687, 0.5, 1.0, 0.9375, 0.9844, 1.0, 0.9688, 0.9375, 1.0, 0.875, 1.0, 0.9375, 0.9688, 0.9375, 0.9687, 0.875, 1.0, 0.8125, 1.0, 0.875, 0.9687, 0.875, 0.9687, 0.8125, 0.9687, 0.5, 0.9687, 0.5625, 0.9375, 0.5625, 0.9375, 0.5, 0.9688, 0.9375, 0.9531, 1.0, 0.9375, 0.9375, 0.9687, 0.875, 0.9688, 0.9375, 0.9375, 0.9375, 0.9375, 0.875, 0.9687, 0.8125, 0.9687, 0.875, 0.9375, 0.875, 0.9375, 0.8125, 0.9688, 0.75, 0.9687, 0.8125, 0.9375, 0.8125, 0.9375, 0.75, 0.9687, 0.6875, 0.9688, 0.75, 0.9375, 0.75, 0.9375, 0.6875, 0.9688, 0.625, 0.9687, 0.6875, 0.9375, 0.6875, 0.9375, 0.625, 0.9687, 0.5625, 0.9688, 0.625, 0.9375, 0.625, 0.9375, 0.5625, 0.9375, 0.75, 0.9375, 0.8125, 0.9062, 0.8125, 0.9062, 0.75, 0.9375, 0.6875, 0.9375, 0.75, 0.9062, 0.75, 0.9062, 0.6875, 0.9375, 0.625, 0.9375, 0.6875, 0.9062, 0.6875, 0.9062, 0.625, 0.9375, 0.5625, 0.9375, 0.625, 0.9062, 0.625, 0.9062, 0.5625, 0.9375, 0.5, 0.9375, 0.5625, 0.9062, 0.5625, 0.9062, 0.5, 0.9375, 0.9375, 0.9219, 1.0, 0.9062, 0.9375, 0.9375, 0.875, 0.9375, 0.9375, 0.9062, 0.9375, 0.9062, 0.875, 0.9375, 0.8125, 0.9375, 0.875, 0.9062, 0.875, 0.9062, 0.8125, 0.9062, 0.5, 0.9062, 0.5625, 0.875, 0.5625, 0.875, 0.5, 0.9062, 0.9375, 0.8906, 1.0, 0.875, 0.9375, 0.9062, 0.875, 0.9062, 0.9375, 0.875, 0.9375, 0.875, 0.875, 0.9062, 0.8125, 0.9062, 0.875, 0.875, 0.875, 0.875, 0.8125, 0.9062, 0.75, 0.9062, 0.8125, 0.875, 0.8125, 0.875, 0.75, 0.9062, 0.6875, 0.9062, 0.75, 0.875, 0.75, 0.875, 0.6875, 0.9062, 0.625, 0.9062, 0.6875, 0.875, 0.6875, 0.875, 0.625, 0.9062, 0.5625, 0.9062, 0.625, 0.875, 0.625, 0.875, 0.5625, 0.875, 0.6875, 0.875, 0.75, 0.8438, 0.75, 0.8437, 0.6875, 0.875, 0.625, 0.875, 0.6875, 0.8437, 0.6875, 0.8438, 0.625, 0.875, 0.5625, 0.875, 0.625, 0.8438, 0.625, 0.8437, 0.5625, 0.875, 0.5, 0.875, 0.5625, 0.8437, 0.5625, 0.8437, 0.5, 0.875, 0.9375, 0.8594, 1.0, 0.8438, 0.9375, 0.875, 0.875, 0.875, 0.9375, 0.8438, 0.9375, 0.8438, 0.875, 0.875, 0.8125, 0.875, 0.875, 0.8438, 0.875, 0.8437, 0.8125, 0.875, 0.75, 0.875, 0.8125, 0.8437, 0.8125, 0.8438, 0.75, 0.8438, 0.9375, 0.8281, 1.0, 0.8125, 0.9375, 0.8438, 0.875, 0.8438, 0.9375, 0.8125, 0.9375, 0.8125, 0.875, 0.8437, 0.8125, 0.8438, 0.875, 0.8125, 0.875, 0.8125, 0.8125, 0.8438, 0.75, 0.8437, 0.8125, 0.8125, 0.8125, 0.8125, 0.75, 0.8437, 0.6875, 0.8438, 0.75, 0.8125, 0.75, 0.8125, 0.6875, 0.8438, 0.625, 0.8437, 0.6875, 0.8125, 0.6875, 0.8125, 0.625, 0.8437, 0.5625, 0.8438, 0.625, 0.8125, 0.625, 0.8125, 0.5625, 0.8437, 0.5, 0.8437, 0.5625, 0.8125, 0.5625, 0.8125, 0.5, 0.8125, 0.6875, 0.8125, 0.75, 0.7812, 0.75, 0.7812, 0.6875, 0.8125, 0.625, 0.8125, 0.6875, 0.7812, 0.6875, 0.7812, 0.625, 0.8125, 0.5625, 0.8125, 0.625, 0.7812, 0.625, 0.7812, 0.5625, 0.8125, 0.5, 0.8125, 0.5625, 0.7812, 0.5625, 0.7812, 0.5, 0.8125, 0.9375, 0.7969, 1.0, 0.7812, 0.9375, 0.8125, 0.875, 0.8125, 0.9375, 0.7812, 0.9375, 0.7812, 0.875, 0.8125, 0.8125, 0.8125, 0.875, 0.7812, 0.875, 0.7812, 0.8125, 0.8125, 0.75, 0.8125, 0.8125, 0.7812, 0.8125, 0.7812, 0.75, 0.7812, 0.875, 0.7812, 0.9375, 0.75, 0.9375, 0.75, 0.875, 0.7812, 0.8125, 0.7812, 0.875, 0.75, 0.875, 0.75, 0.8125, 0.7812, 0.75, 0.7812, 0.8125, 0.75, 0.8125, 0.75, 0.75, 0.7812, 0.6875, 0.7812, 0.75, 0.75, 0.75, 0.75, 0.6875, 0.7812, 0.625, 0.7812, 0.6875, 0.75, 0.6875, 0.75, 0.625, 0.7812, 0.5625, 0.7812, 0.625, 0.75, 0.625, 0.75, 0.5625, 0.7812, 0.5, 0.7812, 0.5625, 0.75, 0.5625, 0.75, 0.5, 0.7812, 0.9375, 0.7656, 1.0, 0.75, 0.9375])
me_sphere.materials.append(mat_material_007)
me_sphere.update()

# ---- objects
ob_main = bpy.data.objects.new('Main', me_cylinder_001)
ob_ring = bpy.data.objects.new('Ring', me_cylinder_003)
ob_wing_1 = bpy.data.objects.new('Wing 1', me_cube_001)
ob_wing_2 = bpy.data.objects.new('Wing 2', me_cube_002)
ob_thruster = bpy.data.objects.new('Thruster', me_cylinder)
ob_sphere = bpy.data.objects.new('Sphere', me_sphere)

# ---- transforms, parenting, visibility, modifiers, constraints
ob_main.location = (0.0, 0.0, 2.0)
ob_ring.location = (0.0009903, -0.04645, 2.075)
ob_ring.scale = (0.9921, 1.0, 1.0)
ob_wing_1.location = (0.0, 0.0, 0.0)
_m = ob_wing_1.modifiers.new('Mirror', 'MIRROR')
ob_wing_2.location = (0.0, 0.0, 1.32)
_m = ob_wing_2.modifiers.new('Mirror', 'MIRROR')
ob_thruster.location = (0.0, 0.0, 0.0)
ob_sphere.location = (0.0, 0.0, 4.853)

# ---- collection membership
col_main.objects.link(ob_main)
col_main.objects.link(ob_ring)
col_wings.objects.link(ob_wing_1)
col_wings.objects.link(ob_wing_2)
col_thruster.objects.link(ob_thruster)
col_warhead.objects.link(ob_sphere)

# ---- scene / render settings (as saved in the file)
scene.frame_start = 1; scene.frame_end = 250; scene.frame_set(2)
scene.render.engine = 'BLENDER_EEVEE_NEXT'
bpy.context.view_layer.update()

# ---- added for rendering (the .blend has no active camera and no usable light): camera, sun
cam_auto = bpy.data.cameras.new('AutoCamera')
cam_auto.lens = 50.0
cam_auto.sensor_width = 36.0
cam_auto.clip_end = 1000.0
ob_auto_camera = bpy.data.objects.new('AutoCamera', cam_auto)
scene.collection.objects.link(ob_auto_camera)
ob_auto_camera.location = (4.13577, -4.96293, 5.24389)
ob_auto_camera.rotation_euler = (1.09748, -7.21219e-08, 0.694738)
scene.camera = ob_auto_camera
light_auto_sun = bpy.data.lights.new('AutoSun', 'SUN')
light_auto_sun.energy = 3.0
light_auto_sun.angle = 0.0523599
ob_auto_sun = bpy.data.objects.new('AutoSun', light_auto_sun)
scene.collection.objects.link(ob_auto_sun)
ob_auto_sun.rotation_euler = (0.872665, 0.174533, 0.523599)
bpy.context.view_layer.update()
